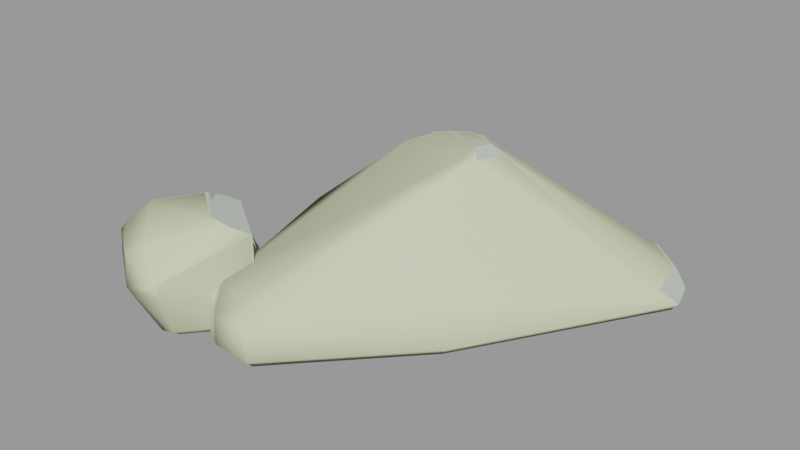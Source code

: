 # Source: cliff_wall_02a.blend  (saved by Blender 2.92.15; exported with 4.5.12 LTS)
import bpy
from mathutils import Matrix  # noqa: F401  (used for matrix-valued properties, if any)

bpy.ops.wm.read_factory_settings(use_empty=True)
scene = bpy.context.scene
scene.name = 'cliff_wall_02a.qc'

# ---- collections
col_cliff_wall_02a = bpy.data.collections.new('cliff_wall_02a'); scene.collection.children.link(col_cliff_wall_02a)

# ---- materials (node trees are filled in below, after node groups)
mat_cliff_wall_02 = bpy.data.materials.new('cliff_wall_02')
mat_cliff_wall_02.use_transparent_shadow = False
mat_cliff_wall_02.diffuse_color = (0.5323, 0.6097, 0.5344, 1.0)
mat_phy = bpy.data.materials.new('  phy')
mat_phy.use_transparent_shadow = False
mat_phy.diffuse_color = (0.6232, 0.6869, 0.4421, 1.0)

# ---- material node trees

# ---- meshes
me_cliff_wall_02a_reference = bpy.data.meshes.new('cliff_wall_02a_reference')
me_cliff_wall_02a_reference.from_pydata([(-56.2, 26.37, 6.907), (-76.38, 138.4, -31.72), (-45.93, 24.62, -34.64), (10.66, 188.4, -32.58), (62.46, 203.4, -48.75), (12.03, 187.7, -47.64), (63.58, 203.4, -38.25), (59.79, 12.76, 48.07), (40.81, 63.08, 79.97), (38.84, 19.64, 87.01), (55.05, 82.63, 58.26), (66.64, 13.78, 3.338), (61.61, 93.38, 39.24), (66.1, 105.2, 3.19), (87.28, 18.67, -19.69), (46.49, -47.56, -7.466), (54.52, -49.12, -19.5), (21.55, -45.6, 67.47), (41.2, -49.65, 27.1), (9.261, -108.0, 3.934), (-7.493, -103.2, 21.61), (12.82, -104.7, -19.41), (9.177, -36.97, 73.8), (-14.12, -96.66, 29.37), (-49.63, -105.9, -4.434), (-111.1, -120.9, -20.16), (-86.03, -155.7, -4.527), (-112.6, -88.16, 2.909), (93.8, 119.1, -21.6), (6.212, -143.4, -55.79), (-43.79, -202.2, -65.68), (-2.015, -139.8, -65.79), (-40.23, -212.0, -55.64), (-4.817, -140.2, -17.15), (1.414, -144.9, -20.63), (-0.6139, -105.5, -18.78), (-150.8, -121.3, 9.344), (-166.1, -113.6, 14.58), (-145.4, -115.1, 37.73), (-167.0, -110.1, 11.59), (-112.0, -119.6, -55.68), (-148.8, -121.0, -55.65), (-116.0, -121.7, 0.8399), (-132.9, -122.1, 15.09), (-88.3, -153.8, 34.35), (-110.3, -134.1, 15.13), (7.835, 95.5, 71.52), (-17.83, 80.86, 81.86), (1.599, 82.52, 82.53), (-32.28, 91.78, 72.77), (22.69, 116.0, 48.56), (29.71, 127.2, 29.74), (-15.96, 136.3, -19.41), (38.18, 145.9, -19.41), (-28.84, 124.0, 20.78), (-51.91, 27.51, 80.62), (-82.51, -14.66, 29.06), (-8.194, -107.7, -4.777), (-8.113, -143.0, -6.118), (-12.26, -104.2, 22.62), (-56.92, -102.5, 27.07), (-58.83, -95.59, 29.63), (194.2, 115.5, -40.59), (182.0, 174.7, -44.85), (146.6, 201.5, -41.61), (70.55, 185.3, -24.82), (4.071, 177.0, -19.41), (141.2, 58.27, -23.86), (102.8, 16.88, -19.41), (76.78, -83.78, -19.41), (71.58, -88.89, -19.41), (130.8, 209.0, -50.67), (-217.1, -203.7, 18.53), (-206.7, -185.0, -15.64), (-222.5, -201.9, -8.235), (-199.2, -183.8, 7.863), (-250.9, -167.5, -37.16), (-248.2, -155.0, -8.013), (-254.3, -142.9, -35.09), (-248.9, -161.2, -3.27), (-183.2, -100.2, -8.475), (-204.8, -102.1, -42.07), (-164.2, -240.9, 8.234), (-152.3, -223.2, 33.62), (-172.2, -234.0, 23.86), (-131.8, -238.6, 1.614), (-157.9, -246.6, -5.663), (-130.2, -236.2, -11.93), (-236.1, -165.1, 9.549), (-161.3, -143.7, 52.39), (-192.1, -183.4, 49.26), (-120.7, -173.8, 50.57), (-212.6, -201.5, 25.87), (-103.3, -167.8, 43.41), (-142.7, -223.7, -56.73), (-190.2, -186.5, -65.81), (-139.0, -209.6, -65.63), (-204.4, -193.9, -56.0), (-81.54, -199.3, -65.66), (-84.09, -208.8, -55.56), (-136.8, -209.2, -65.63), (-109.6, -194.0, -55.63), (-131.4, -221.1, -56.07), (-112.9, -181.6, -65.66), (-105.7, -88.75, -65.74), (-114.7, -88.84, -43.66), (-101.1, -128.8, -65.79), (83.75, -80.33, -56.04), (63.67, -87.06, -65.89), (76.8, -74.49, -65.92), (68.92, -94.55, -55.93), (-0.7179, -97.45, -65.84), (9.741, -105.6, -55.78), (-178.1, -99.39, -55.42), (-151.5, -130.6, -65.74), (-179.9, -108.9, -65.45), (-78.27, 134.9, -66.06), (-70.07, 23.89, -58.76), (-84.84, 138.7, -50.6), (-67.79, 20.02, -65.9), (-188.6, -176.9, -65.89), (-201.0, -183.8, -55.72), (17.93, 178.8, -66.21), (-18.25, 144.7, -47.45), (-14.46, 136.3, -66.0), (-252.2, -141.1, -55.17), (-202.2, -110.8, -65.93), (-241.8, -143.7, -65.18), (-205.6, -101.7, -55.85), (-239.4, -160.1, -66.08), (-248.7, -167.0, -57.01), (-105.1, -193.3, -18.83), (-78.41, -188.2, -5.442), (-100.5, -181.0, -5.68), (-83.25, -208.0, -22.69), (-59.51, -192.5, -6.023), (-58.43, -199.3, -12.06), (-43.34, -214.6, -21.75), (96.56, 19.99, -66.05), (194.3, 154.9, -66.29), (201.8, 131.9, -66.25), (124.7, 198.7, -66.28), (68.02, 192.9, -66.0), (-76.82, 135.9, -66.07), (-89.45, -0.4488, -65.88), (-39.78, 86.31, 70.27), (-40.92, 52.62, 84.39), (-46.3, 52.92, 79.26), (-23.09, 57.3, 88.63), (-93.44, 1.782, -44.97), (-77.58, 144.8, -47.93), (-67.62, -11.64, -0.447), (104.9, 15.68, -55.98), (-70.09, 143.4, -31.96), (-16.98, 143.4, -38.0), (209.3, 129.6, -56.8), (200.0, 162.5, -56.82), (29.17, 55.55, 89.7), (27.66, 35.03, 93.3), (-99.11, -51.62, 31.97), (-57.02, 110.6, 38.04), (-64.42, 121.0, 18.59), (-57.71, 126.4, 17.57), (-50.19, 116.1, 36.96), (-33.6, 113.4, 40.77), (-56.98, 32.98, 76.95), (-38.48, 46.01, 85.26), (-160.0, -138.0, 49.11), (-155.8, -127.8, 45.37), (29.02, 13.88, 88.5), (-193.5, -173.1, 32.91)], [], [(0, 1, 2), (3, 4, 5), (3, 6, 4), (7, 8, 9), (7, 10, 8), (11, 12, 7), (11, 13, 12), (14, 15, 16), (14, 11, 15), (17, 7, 9), (17, 18, 7), (17, 19, 18), (17, 20, 19), (18, 21, 15), (18, 19, 21), (20, 22, 23), (20, 17, 22), (24, 25, 26), (24, 27, 25), (28, 11, 14), (28, 13, 11), (29, 30, 31), (29, 32, 30), (21, 33, 34), (21, 35, 33), (36, 37, 38), (36, 39, 37), (25, 40, 41), (25, 41, 36), (36, 42, 25), (36, 43, 42), (36, 38, 43), (43, 44, 45), (43, 38, 44), (46, 47, 48), (46, 49, 47), (50, 12, 51), (50, 10, 12), (52, 51, 53), (52, 54, 51), (12, 53, 51), (12, 13, 53), (8, 50, 46), (8, 10, 50), (7, 15, 11), (7, 18, 15), (23, 55, 56), (23, 22, 55), (19, 35, 21), (19, 57, 35), (57, 33, 35), (57, 58, 33), (57, 19, 20), (57, 20, 59), (60, 57, 59), (60, 24, 57), (23, 60, 59), (23, 61, 60), (62, 63, 64), (62, 64, 65), (62, 65, 28), (66, 28, 65), (66, 53, 28), (66, 52, 53), (62, 28, 67), (28, 68, 67), (28, 14, 68), (69, 68, 14), (69, 14, 16), (16, 70, 69), (16, 21, 70), (71, 4, 6), (72, 73, 74), (72, 75, 73), (76, 77, 78), (76, 79, 77), (80, 78, 77), (80, 81, 78), (82, 83, 84), (82, 85, 83), (85, 86, 87), (85, 82, 86), (75, 37, 88), (75, 38, 37), (83, 89, 90), (83, 91, 89), (90, 84, 83), (90, 92, 84), (85, 91, 83), (85, 93, 91), (94, 95, 96), (94, 97, 95), (98, 32, 99), (98, 30, 32), (100, 101, 102), (100, 103, 101), (104, 40, 105), (104, 106, 40), (107, 108, 109), (107, 110, 108), (110, 111, 108), (110, 112, 111), (113, 114, 115), (113, 41, 114), (116, 117, 118), (116, 119, 117), (120, 97, 121), (120, 95, 97), (122, 123, 5), (122, 124, 123), (125, 126, 127), (125, 128, 126), (96, 102, 94), (96, 100, 102), (129, 121, 130), (129, 120, 121), (127, 130, 125), (127, 129, 130), (131, 132, 133), (131, 134, 132), (134, 135, 132), (134, 136, 135), (134, 137, 136), (138, 139, 140), (138, 141, 139), (138, 142, 141), (138, 122, 142), (138, 124, 122), (138, 143, 124), (138, 116, 143), (138, 119, 116), (138, 109, 108), (138, 108, 111), (138, 111, 119), (31, 119, 111), (31, 144, 119), (31, 104, 144), (31, 106, 104), (31, 114, 106), (31, 103, 114), (103, 115, 114), (103, 126, 115), (103, 127, 126), (103, 129, 127), (103, 120, 129), (103, 95, 120), (103, 96, 95), (103, 100, 96), (31, 98, 103), (31, 30, 98), (145, 146, 49), (145, 147, 146), (49, 148, 47), (49, 146, 148), (115, 128, 113), (115, 126, 128), (144, 105, 149), (144, 104, 105), (118, 143, 116), (118, 150, 143), (2, 149, 151), (2, 117, 149), (101, 87, 102), (101, 131, 87), (87, 94, 102), (87, 86, 94), (32, 134, 99), (32, 137, 134), (112, 34, 29), (112, 21, 34), (137, 29, 34), (137, 32, 29), (25, 105, 40), (25, 27, 105), (105, 151, 149), (105, 27, 151), (69, 110, 107), (69, 70, 110), (101, 134, 131), (101, 99, 134), (21, 110, 70), (21, 112, 110), (107, 68, 69), (107, 152, 68), (153, 123, 150), (153, 154, 123), (123, 3, 5), (123, 154, 3), (154, 66, 3), (154, 52, 66), (86, 97, 94), (86, 74, 97), (73, 97, 74), (73, 121, 97), (76, 125, 130), (76, 78, 125), (81, 125, 78), (81, 128, 125), (73, 130, 121), (73, 76, 130), (128, 80, 113), (128, 81, 80), (138, 155, 152), (138, 140, 155), (62, 156, 63), (62, 155, 156), (140, 156, 155), (140, 139, 156), (71, 63, 156), (71, 64, 63), (71, 139, 141), (71, 156, 139), (98, 101, 103), (98, 99, 101), (9, 157, 158), (9, 8, 157), (8, 48, 157), (8, 46, 48), (23, 159, 61), (23, 56, 159), (159, 151, 27), (159, 56, 151), (0, 151, 56), (0, 2, 151), (10, 7, 12), (27, 61, 159), (61, 27, 60), (137, 33, 136), (137, 34, 33), (136, 58, 135), (136, 33, 58), (106, 41, 40), (106, 114, 41), (149, 119, 144), (149, 117, 119), (111, 29, 31), (111, 112, 29), (152, 109, 138), (152, 107, 109), (124, 150, 123), (124, 143, 150), (0, 147, 145), (0, 145, 160), (160, 161, 0), (161, 1, 0), (118, 2, 1), (118, 117, 2), (79, 88, 37), (79, 37, 39), (39, 77, 79), (39, 80, 77), (118, 153, 150), (118, 1, 153), (153, 1, 161), (153, 161, 162), (15, 21, 16), (5, 142, 122), (5, 4, 142), (4, 141, 142), (4, 71, 141), (153, 52, 154), (162, 52, 153), (162, 54, 52), (54, 162, 163), (54, 163, 164), (164, 163, 49), (164, 49, 46), (164, 46, 50), (54, 164, 50), (54, 50, 51), (87, 131, 133), (133, 85, 87), (133, 93, 85), (133, 44, 93), (133, 26, 44), (56, 165, 0), (147, 0, 165), (55, 147, 165), (55, 146, 147), (55, 166, 146), (91, 167, 89), (91, 168, 167), (91, 93, 168), (44, 168, 93), (44, 38, 168), (65, 3, 66), (65, 6, 3), (65, 71, 6), (65, 64, 71), (56, 55, 165), (76, 88, 79), (76, 75, 88), (76, 73, 75), (23, 59, 20), (24, 58, 57), (24, 135, 58), (24, 132, 135), (24, 133, 132), (24, 26, 133), (24, 60, 27), (166, 158, 148), (166, 169, 158), (22, 169, 166), (22, 166, 55), (53, 13, 28), (158, 169, 9), (17, 9, 169), (17, 169, 22), (158, 47, 148), (158, 48, 47), (158, 157, 48), (155, 68, 152), (155, 67, 68), (155, 62, 67), (146, 166, 148), (113, 36, 41), (113, 39, 36), (113, 80, 39), (26, 45, 44), (26, 42, 45), (26, 25, 42), (72, 170, 75), (75, 170, 167), (75, 167, 168), (75, 168, 38), (170, 89, 167), (170, 90, 89), (72, 90, 170), (72, 92, 90), (45, 42, 43), (74, 86, 82), (74, 82, 72), (84, 72, 82), (84, 92, 72), (160, 162, 161), (160, 163, 162), (145, 163, 160), (145, 49, 163)])
me_cliff_wall_02a_reference.polygons.foreach_set('use_smooth', [True] * 338)
_k = set([(0, 1), (0, 2), (0, 56), (0, 147), (1, 2), (1, 118), (1, 161), (2, 117), (2, 151), (3, 5), (3, 6), (3, 66), (4, 5), (4, 6), (4, 71), (5, 122), (5, 123), (6, 71), (7, 9), (7, 10), (7, 11), (7, 12), (7, 18), (8, 9), (8, 10), (8, 157), (9, 17), (9, 158), (10, 12), (10, 50), (11, 13), (11, 14), (11, 15), (12, 13), (12, 51), (13, 28), (13, 53), (14, 16), (14, 28), (15, 16), (15, 18), (15, 21), (16, 21), (17, 18), (17, 20), (17, 22), (18, 19), (19, 20), (19, 21), (19, 57), (20, 23), (20, 59), (21, 34), (21, 35), (21, 70), (21, 112), (22, 23), (22, 55), (22, 169), (23, 56), (23, 59), (23, 61), (24, 26), (24, 27), (24, 57), (24, 60), (25, 26), (25, 27), (25, 40), (25, 42), (26, 44), (26, 133), (27, 60), (27, 105), (27, 151), (27, 159), (28, 53), (29, 31), (29, 32), (29, 34), (29, 112), (30, 31), (30, 32), (30, 98), (31, 111), (32, 99), (32, 137), (33, 34), (33, 35), (33, 58), (33, 136), (34, 137), (35, 57), (36, 38), (36, 39), (36, 41), (37, 38), (37, 39), (37, 88), (38, 43), (38, 44), (38, 75), (38, 168), (39, 80), (40, 41), (40, 105), (40, 106), (41, 113), (41, 114), (42, 43), (42, 45), (43, 45), (44, 45), (44, 93), (46, 48), (46, 49), (46, 50), (47, 48), (47, 49), (47, 148), (48, 157), (49, 145), (49, 146), (49, 163), (50, 51), (51, 53), (51, 54), (52, 53), (52, 54), (52, 66), (52, 154), (55, 56), (55, 165), (55, 166), (56, 159), (56, 165), (57, 58), (58, 135), (59, 60), (60, 61), (61, 159), (62, 63), (62, 67), (62, 155), (63, 64), (63, 156), (64, 65), (64, 71), (65, 66), (67, 68), (68, 69), (68, 152), (69, 70), (69, 107), (70, 110), (71, 141), (71, 156), (72, 74), (72, 75), (72, 92), (72, 170), (73, 74), (73, 75), (73, 76), (73, 121), (74, 86), (74, 97), (75, 88), (76, 78), (76, 79), (76, 130), (77, 78), (77, 79), (77, 80), (78, 81), (78, 125), (79, 88), (80, 81), (80, 113), (81, 128), (82, 84), (82, 85), (82, 86), (83, 84), (83, 85), (83, 90), (83, 91), (84, 92), (85, 87), (85, 93), (86, 87), (86, 94), (87, 102), (87, 131), (89, 90), (89, 91), (89, 167), (90, 92), (91, 93), (94, 96), (94, 97), (94, 102), (95, 96), (95, 97), (95, 120), (96, 100), (97, 121), (98, 99), (98, 103), (99, 101), (99, 134), (100, 102), (100, 103), (101, 102), (101, 103), (101, 131), (104, 105), (104, 106), (104, 144), (105, 149), (106, 114), (107, 109), (107, 110), (107, 152), (108, 109), (108, 110), (108, 111), (109, 138), (110, 112), (111, 112), (113, 115), (113, 128), (114, 115), (115, 126), (116, 118), (116, 119), (116, 143), (117, 118), (117, 119), (117, 149), (118, 150), (119, 144), (120, 121), (120, 129), (121, 130), (122, 124), (122, 142), (123, 124), (123, 150), (123, 154), (124, 143), (125, 127), (125, 128), (125, 130), (126, 127), (126, 128), (127, 129), (129, 130), (131, 133), (131, 134), (132, 133), (132, 135), (134, 137), (135, 136), (136, 137), (138, 140), (138, 152), (139, 140), (139, 141), (139, 156), (140, 155), (141, 142), (143, 150), (144, 149), (145, 147), (145, 160), (146, 147), (146, 148), (146, 166), (147, 165), (148, 158), (148, 166), (149, 151), (150, 153), (152, 155), (153, 154), (153, 162), (155, 156), (157, 158), (158, 169), (160, 161), (161, 162), (162, 163), (167, 168), (167, 170)])
me_cliff_wall_02a_reference.attributes.new('sharp_edge', 'BOOLEAN', 'EDGE').data.foreach_set('value', [ (min(e.vertices), max(e.vertices)) in _k for e in me_cliff_wall_02a_reference.edges])
_uv = me_cliff_wall_02a_reference.uv_layers.new(name='UVMap')
_uv.uv.foreach_set('vector', [0.647, 0.3923, 0.5921, 0.3669, 0.645, 0.3549, 0.6648, 0.1922, 0.6383, 0.1984, 0.6612, 0.1803, 0.6648, 0.1922, 0.6395, 0.2081, 0.6383, 0.1984, 0.1768, 0.3186, 0.1536, 0.3571, 0.1553, 0.3138, 0.1768, 0.3186, 0.1639, 0.3801, 0.1536, 0.3571, 0.1983, 0.3281, 0.1715, 0.3945, 0.1768, 0.3186, 0.1983, 0.3281, 0.186, 0.4183, 0.1715, 0.3945, 0.2126, 0.3414, 0.2062, 0.2635, 0.2134, 0.2658, 0.2126, 0.3414, 0.1983, 0.3281, 0.2062, 0.2635, 0.1696, 0.2553, 0.1768, 0.3186, 0.1553, 0.3138, 0.1696, 0.2553, 0.1895, 0.2594, 0.1768, 0.3186, 0.1696, 0.2553, 0.1982, 0.1932, 0.1895, 0.2594, 0.1696, 0.2553, 0.1859, 0.1892, 0.1982, 0.1932, 0.1895, 0.2594, 0.21, 0.1962, 0.2062, 0.2635, 0.1895, 0.2594, 0.1982, 0.1932, 0.21, 0.1962, 0.1859, 0.1892, 0.1626, 0.2547, 0.1799, 0.1903, 0.1859, 0.1892, 0.1696, 0.2553, 0.1626, 0.2547, 0.6097, 0.02596, 0.6427, 0.05552, 0.6238, 0.07804, 0.6097, 0.02596, 0.6413, 0.01692, 0.6427, 0.05552, 0.203, 0.4402, 0.1983, 0.3281, 0.2126, 0.3414, 0.203, 0.4402, 0.186, 0.4183, 0.1983, 0.3281, 0.1941, 0.04952, 0.2263, 0.0519, 0.1951, 0.06007, 0.1941, 0.04952, 0.2271, 0.0405, 0.2263, 0.0519, 0.5742, 0.02124, 0.5834, 0.05756, 0.5799, 0.06208, 0.5742, 0.02124, 0.5811, 0.02211, 0.5834, 0.05756, 0.3541, 0.24, 0.3476, 0.2491, 0.3441, 0.2226, 0.3541, 0.24, 0.3482, 0.2528, 0.3476, 0.2491, 0.3753, 0.2287, 0.3869, 0.2483, 0.3773, 0.2744, 0.3753, 0.2287, 0.3773, 0.2744, 0.3541, 0.24, 0.3541, 0.24, 0.3666, 0.2203, 0.3753, 0.2287, 0.3541, 0.24, 0.3568, 0.2236, 0.3666, 0.2203, 0.3541, 0.24, 0.3441, 0.2226, 0.3568, 0.2236, 0.3568, 0.2236, 0.3636, 0.17, 0.3637, 0.2034, 0.3568, 0.2236, 0.3441, 0.2226, 0.3636, 0.17, 0.1166, 0.347, 0.1143, 0.3161, 0.1203, 0.3307, 0.1166, 0.347, 0.1044, 0.3145, 0.1143, 0.3161, 0.1547, 0.4179, 0.1715, 0.3945, 0.1621, 0.4323, 0.1547, 0.4179, 0.1639, 0.3801, 0.1715, 0.3945, 0.154, 0.4933, 0.1621, 0.4323, 0.1776, 0.4709, 0.154, 0.4933, 0.1395, 0.4637, 0.1621, 0.4323, 0.1715, 0.3945, 0.1776, 0.4709, 0.1621, 0.4323, 0.1715, 0.3945, 0.186, 0.4183, 0.1776, 0.4709, 0.1536, 0.3571, 0.1547, 0.4179, 0.1422, 0.398, 0.1536, 0.3571, 0.1639, 0.3801, 0.1547, 0.4179, 0.1768, 0.3186, 0.2062, 0.2635, 0.1983, 0.3281, 0.1768, 0.3186, 0.1895, 0.2594, 0.2062, 0.2635, 0.1799, 0.1903, 0.1217, 0.2557, 0.1282, 0.186, 0.1799, 0.1903, 0.1626, 0.2547, 0.1217, 0.2557, 0.1987, 0.1929, 0.2054, 0.1713, 0.2096, 0.1822, 0.1987, 0.1929, 0.1973, 0.1731, 0.2054, 0.1713, 0.5894, 0.02385, 0.5834, 0.05756, 0.5811, 0.02211, 0.5894, 0.02385, 0.5887, 0.05626, 0.5834, 0.05756, 0.1973, 0.1731, 0.1987, 0.1929, 0.1862, 0.1895, 0.1973, 0.1731, 0.1862, 0.1895, 0.1846, 0.1857, 0.1694, 0.1522, 0.1973, 0.1731, 0.1846, 0.1857, 0.1694, 0.1522, 0.1852, 0.1385, 0.1973, 0.1731, 0.1799, 0.1903, 0.1694, 0.1522, 0.1846, 0.1857, 0.1799, 0.1903, 0.1661, 0.1556, 0.1694, 0.1522, 0.2637, 0.4693, 0.2359, 0.4522, 0.2249, 0.4155, 0.2637, 0.4693, 0.2249, 0.4155, 0.2369, 0.3432, 0.2637, 0.4693, 0.2369, 0.3432, 0.2675, 0.3714, 0.2438, 0.2803, 0.2675, 0.3714, 0.2369, 0.3432, 0.2438, 0.2803, 0.2573, 0.3156, 0.2675, 0.3714, 0.2438, 0.2803, 0.2641, 0.2645, 0.2573, 0.3156, 0.2637, 0.4693, 0.2675, 0.3714, 0.2941, 0.4228, 0.2675, 0.3714, 0.3158, 0.3902, 0.2941, 0.4228, 0.2675, 0.3714, 0.3157, 0.3752, 0.3158, 0.3902, 0.364, 0.3803, 0.3158, 0.3902, 0.3157, 0.3752, 0.364, 0.3803, 0.3157, 0.3752, 0.3486, 0.3557, 0.3486, 0.3557, 0.3667, 0.3758, 0.364, 0.3803, 0.3486, 0.3557, 0.3831, 0.3299, 0.3667, 0.3758, 0.6068, 0.2177, 0.6383, 0.1984, 0.6395, 0.2081, 0.2883, 0.1794, 0.2858, 0.2193, 0.279, 0.1992, 0.2883, 0.1794, 0.2955, 0.2043, 0.2858, 0.2193, 0.6682, 0.2458, 0.6659, 0.276, 0.6571, 0.2534, 0.6682, 0.2458, 0.6694, 0.2784, 0.6659, 0.276, 0.3206, 0.2802, 0.2774, 0.29, 0.2795, 0.26, 0.3206, 0.2802, 0.3079, 0.311, 0.2774, 0.29, 0.3149, 0.09269, 0.3221, 0.1216, 0.3117, 0.1098, 0.3149, 0.09269, 0.3306, 0.08553, 0.3221, 0.1216, 0.3306, 0.08553, 0.3175, 0.07765, 0.3319, 0.0723, 0.3306, 0.08553, 0.3149, 0.09269, 0.3175, 0.07765, 0.2955, 0.2043, 0.3264, 0.2508, 0.2836, 0.2379, 0.2955, 0.2043, 0.3389, 0.2328, 0.3264, 0.2508, 0.3221, 0.1216, 0.3308, 0.2007, 0.3102, 0.1732, 0.3221, 0.1216, 0.3446, 0.1604, 0.3308, 0.2007, 0.3102, 0.1732, 0.3107, 0.1143, 0.3221, 0.1216, 0.3102, 0.1732, 0.2954, 0.1545, 0.3107, 0.1143, 0.3306, 0.08553, 0.3446, 0.1604, 0.3221, 0.1216, 0.3306, 0.08553, 0.3539, 0.1563, 0.3446, 0.1604, 0.2846, 0.04434, 0.2612, 0.08078, 0.2773, 0.03656, 0.2846, 0.04434, 0.2646, 0.09776, 0.2612, 0.08078, 0.2436, 0.05598, 0.2271, 0.0405, 0.2444, 0.04368, 0.2436, 0.05598, 0.2263, 0.0519, 0.2271, 0.0405, 0.3561, 0.03135, 0.3649, 0.05796, 0.3501, 0.0415, 0.3561, 0.03135, 0.3715, 0.04912, 0.3649, 0.05796, 0.7029, 0.2927, 0.7194, 0.2979, 0.7055, 0.3158, 0.7029, 0.2927, 0.7225, 0.2813, 0.7194, 0.2979, 0.1403, 0.05364, 0.1496, 0.06591, 0.1388, 0.06645, 0.1403, 0.05364, 0.149, 0.05349, 0.1496, 0.06591, 0.149, 0.05349, 0.1794, 0.07271, 0.1496, 0.06591, 0.149, 0.05349, 0.1776, 0.05784, 0.1794, 0.07271, 0.3669, 0.2975, 0.3821, 0.2823, 0.3716, 0.3034, 0.3669, 0.2975, 0.3773, 0.2744, 0.3821, 0.2823, 0.5911, 0.3321, 0.6436, 0.3249, 0.5901, 0.348, 0.5911, 0.3321, 0.6445, 0.3171, 0.6436, 0.3249, 0.2761, 0.2715, 0.2712, 0.2483, 0.2756, 0.2541, 0.2761, 0.2715, 0.2718, 0.267, 0.2712, 0.2483, 0.6566, 0.1627, 0.6814, 0.1522, 0.6612, 0.1803, 0.6566, 0.1627, 0.6777, 0.1341, 0.6814, 0.1522, 0.2766, 0.3102, 0.3031, 0.3368, 0.2782, 0.3246, 0.2766, 0.3102, 0.3062, 0.3243, 0.3031, 0.3368, 0.3325, 0.01116, 0.3343, 0.02711, 0.3287, 0.02583, 0.3325, 0.01116, 0.3336, 0.01135, 0.3343, 0.02711, 0.6666, 0.2137, 0.6884, 0.2122, 0.6658, 0.2275, 0.6666, 0.2137, 0.6903, 0.1961, 0.6884, 0.2122, 0.6542, 0.2213, 0.6658, 0.2275, 0.6541, 0.2352, 0.6542, 0.2213, 0.6616, 0.2165, 0.6658, 0.2275, 0.63, 0.1227, 0.6177, 0.1075, 0.6287, 0.1047, 0.63, 0.1227, 0.6182, 0.1331, 0.6177, 0.1075, 0.6182, 0.1331, 0.6088, 0.1086, 0.6177, 0.1075, 0.6182, 0.1331, 0.6072, 0.1165, 0.6088, 0.1086, 0.6182, 0.1331, 0.5986, 0.1312, 0.6072, 0.1165, 0.02311, 0.3559, 0.02462, 0.4852, 0.01692, 0.4745, 0.02311, 0.3559, 0.05631, 0.4796, 0.02462, 0.4852, 0.02311, 0.3559, 0.07241, 0.4493, 0.05631, 0.4796, 0.02311, 0.3559, 0.08454, 0.4171, 0.07241, 0.4493, 0.02311, 0.3559, 0.08457, 0.3756, 0.08454, 0.4171, 0.02311, 0.3559, 0.1037, 0.346, 0.08457, 0.3756, 0.02311, 0.3559, 0.1039, 0.3448, 0.1037, 0.346, 0.02311, 0.3559, 0.07375, 0.2787, 0.1039, 0.3448, 0.02311, 0.3559, 0.007068, 0.2883, 0.008166, 0.2743, 0.02311, 0.3559, 0.008166, 0.2743, 0.02557, 0.2377, 0.02311, 0.3559, 0.02557, 0.2377, 0.07375, 0.2787, 0.01603, 0.2109, 0.07375, 0.2787, 0.02557, 0.2377, 0.01603, 0.2109, 0.07563, 0.2559, 0.07375, 0.2787, 0.01603, 0.2109, 0.05993, 0.1937, 0.07563, 0.2559, 0.01603, 0.2109, 0.04913, 0.1711, 0.05993, 0.1937, 0.01603, 0.2109, 0.06424, 0.1464, 0.04913, 0.1711, 0.01603, 0.2109, 0.04042, 0.133, 0.06424, 0.1464, 0.04042, 0.133, 0.07808, 0.1464, 0.06424, 0.1464, 0.04042, 0.133, 0.0845, 0.1347, 0.07808, 0.1464, 0.04042, 0.133, 0.08897, 0.09579, 0.0845, 0.1347, 0.04042, 0.133, 0.08441, 0.08679, 0.08897, 0.09579, 0.04042, 0.133, 0.06481, 0.1003, 0.08441, 0.08679, 0.04042, 0.133, 0.06306, 0.09361, 0.06481, 0.1003, 0.04042, 0.133, 0.04186, 0.1034, 0.06306, 0.09361, 0.04042, 0.133, 0.0413, 0.1047, 0.04186, 0.1034, 0.01603, 0.2109, 0.0266, 0.1368, 0.04042, 0.133, 0.01603, 0.2109, 0.01429, 0.1527, 0.0266, 0.1368, 0.103, 0.3051, 0.1165, 0.2806, 0.1044, 0.3145, 0.103, 0.3051, 0.1135, 0.2762, 0.1165, 0.2806, 0.1044, 0.3145, 0.1212, 0.2962, 0.1143, 0.3161, 0.1044, 0.3145, 0.1165, 0.2806, 0.1212, 0.2962, 0.3716, 0.3034, 0.3609, 0.3165, 0.3669, 0.2975, 0.3716, 0.3034, 0.3667, 0.3207, 0.3609, 0.3165, 0.6587, 0.3069, 0.7055, 0.3158, 0.6605, 0.3266, 0.6587, 0.3069, 0.7029, 0.2927, 0.7055, 0.3158, 0.1319, 0.5513, 0.1393, 0.5612, 0.1386, 0.5623, 0.1319, 0.5513, 0.135, 0.5447, 0.1393, 0.5612, 0.645, 0.3549, 0.6605, 0.3266, 0.6656, 0.3758, 0.645, 0.3549, 0.6436, 0.3249, 0.6605, 0.3266, 0.3649, 0.05796, 0.3349, 0.07508, 0.3501, 0.0415, 0.3649, 0.05796, 0.3578, 0.09116, 0.3349, 0.07508, 0.3319, 0.0723, 0.3287, 0.02583, 0.3343, 0.02711, 0.3319, 0.0723, 0.3175, 0.07765, 0.3287, 0.02583, 0.2271, 0.0405, 0.2452, 0.01548, 0.2444, 0.04368, 0.2271, 0.0405, 0.2278, 0.0129, 0.2452, 0.01548, 0.1776, 0.05784, 0.1936, 0.0201, 0.1941, 0.04952, 0.1776, 0.05784, 0.1758, 0.02325, 0.1936, 0.0201, 0.2278, 0.0129, 0.1941, 0.04952, 0.1936, 0.0201, 0.2278, 0.0129, 0.2271, 0.0405, 0.1941, 0.04952, 0.7235, 0.3329, 0.7055, 0.3158, 0.7194, 0.2979, 0.7235, 0.3329, 0.7094, 0.3618, 0.7055, 0.3158, 0.7055, 0.3158, 0.6656, 0.3758, 0.6605, 0.3266, 0.7055, 0.3158, 0.7094, 0.3618, 0.6656, 0.3758, 0.1438, 0.01776, 0.149, 0.05349, 0.1403, 0.05364, 0.1438, 0.01776, 0.1475, 0.01859, 0.149, 0.05349, 0.2572, 0.04713, 0.2452, 0.01548, 0.2571, 0.01403, 0.2572, 0.04713, 0.2444, 0.04368, 0.2452, 0.01548, 0.1758, 0.02325, 0.149, 0.05349, 0.1475, 0.01859, 0.1758, 0.02325, 0.1776, 0.05784, 0.149, 0.05349, 0.1403, 0.05364, 0.09089, 0.01413, 0.1438, 0.01776, 0.1403, 0.05364, 0.08978, 0.05288, 0.09089, 0.01413, 0.1345, 0.5286, 0.1593, 0.5191, 0.135, 0.5447, 0.1345, 0.5286, 0.1578, 0.5105, 0.1593, 0.5191, 0.6814, 0.1522, 0.6648, 0.1922, 0.6612, 0.1803, 0.6814, 0.1522, 0.6842, 0.1594, 0.6648, 0.1922, 0.6842, 0.1594, 0.6736, 0.1953, 0.6648, 0.1922, 0.6842, 0.1594, 0.6916, 0.1711, 0.6736, 0.1953, 0.3058, 0.0815, 0.2646, 0.09776, 0.2846, 0.04434, 0.3058, 0.0815, 0.2799, 0.1377, 0.2646, 0.09776, 0.2858, 0.2193, 0.2712, 0.2483, 0.279, 0.1992, 0.2858, 0.2193, 0.2756, 0.2541, 0.2712, 0.2483, 0.6682, 0.2458, 0.6541, 0.2352, 0.6658, 0.2275, 0.6682, 0.2458, 0.6571, 0.2534, 0.6541, 0.2352, 0.3079, 0.311, 0.2766, 0.3102, 0.2774, 0.29, 0.3079, 0.311, 0.3062, 0.3243, 0.2766, 0.3102, 0.6928, 0.2495, 0.6658, 0.2275, 0.6884, 0.2122, 0.6928, 0.2495, 0.6682, 0.2458, 0.6658, 0.2275, 0.3609, 0.3165, 0.3502, 0.2764, 0.3669, 0.2975, 0.3609, 0.3165, 0.356, 0.309, 0.3502, 0.2764, 0.08959, 0.06763, 0.005791, 0.03379, 0.08978, 0.05288, 0.08959, 0.06763, 0.006914, 0.04704, 0.005791, 0.03379, 0.2637, 0.4693, 0.2398, 0.4747, 0.2359, 0.4522, 0.2637, 0.4693, 0.2549, 0.4875, 0.2398, 0.4747, 0.557, 0.183, 0.5665, 0.2077, 0.5522, 0.1904, 0.557, 0.183, 0.5672, 0.1948, 0.5665, 0.2077, 0.6068, 0.2177, 0.5766, 0.2204, 0.5665, 0.2077, 0.6068, 0.2177, 0.5981, 0.2259, 0.5766, 0.2204, 0.6068, 0.2177, 0.5672, 0.1948, 0.6072, 0.1989, 0.6068, 0.2177, 0.5665, 0.2077, 0.5672, 0.1948, 0.2436, 0.05598, 0.2572, 0.04713, 0.2607, 0.06123, 0.2436, 0.05598, 0.2444, 0.04368, 0.2572, 0.04713, 0.1553, 0.3138, 0.139, 0.3309, 0.1455, 0.3161, 0.1553, 0.3138, 0.1403, 0.3474, 0.139, 0.3309, 0.1403, 0.3474, 0.1203, 0.3307, 0.139, 0.3309, 0.1403, 0.3474, 0.1166, 0.347, 0.1203, 0.3307, 0.1799, 0.1903, 0.1374, 0.1509, 0.1661, 0.1556, 0.1799, 0.1903, 0.1282, 0.186, 0.1374, 0.1509, 0.6934, 0.3989, 0.6656, 0.3758, 0.7094, 0.3618, 0.6934, 0.3989, 0.6731, 0.4055, 0.6656, 0.3758, 0.647, 0.3923, 0.6656, 0.3758, 0.6731, 0.4055, 0.647, 0.3923, 0.645, 0.3549, 0.6656, 0.3758, 0.1639, 0.3801, 0.1768, 0.3186, 0.1715, 0.3945, 0.1483, 0.109, 0.1661, 0.1556, 0.1374, 0.1509, 0.1661, 0.1556, 0.1483, 0.109, 0.1694, 0.1522, 0.5986, 0.1312, 0.5834, 0.05756, 0.6072, 0.1165, 0.5986, 0.1312, 0.5799, 0.06208, 0.5834, 0.05756, 0.6072, 0.1165, 0.5887, 0.05626, 0.6088, 0.1086, 0.6072, 0.1165, 0.5834, 0.05756, 0.5887, 0.05626, 0.3942, 0.2477, 0.3773, 0.2744, 0.3869, 0.2483, 0.3942, 0.2477, 0.3821, 0.2823, 0.3773, 0.2744, 0.6605, 0.3266, 0.6445, 0.3171, 0.6587, 0.3069, 0.6605, 0.3266, 0.6436, 0.3249, 0.6445, 0.3171, 0.1794, 0.07271, 0.1941, 0.04952, 0.1951, 0.06007, 0.1794, 0.07271, 0.1776, 0.05784, 0.1941, 0.04952, 0.08978, 0.05288, 0.1388, 0.06645, 0.08959, 0.06763, 0.08978, 0.05288, 0.1403, 0.05364, 0.1388, 0.06645, 0.1652, 0.5344, 0.135, 0.5447, 0.1593, 0.5191, 0.1652, 0.5344, 0.1393, 0.5612, 0.135, 0.5447, 0.647, 0.3923, 0.6389, 0.4667, 0.6215, 0.4659, 0.647, 0.3923, 0.6215, 0.4659, 0.6087, 0.4317, 0.6087, 0.4317, 0.6027, 0.4132, 0.647, 0.3923, 0.6027, 0.4132, 0.5921, 0.3669, 0.647, 0.3923, 0.5901, 0.348, 0.645, 0.3549, 0.5921, 0.3669, 0.5901, 0.348, 0.6436, 0.3249, 0.645, 0.3549, 0.2781, 0.2528, 0.2836, 0.2379, 0.3264, 0.2508, 0.2781, 0.2528, 0.3264, 0.2508, 0.3266, 0.2554, 0.3266, 0.2554, 0.2795, 0.26, 0.2781, 0.2528, 0.3266, 0.2554, 0.3206, 0.2802, 0.2795, 0.26, 0.1319, 0.5513, 0.1345, 0.5286, 0.135, 0.5447, 0.1319, 0.5513, 0.1308, 0.5306, 0.1345, 0.5286, 0.1345, 0.5286, 0.1308, 0.5306, 0.1242, 0.4804, 0.1345, 0.5286, 0.1242, 0.4804, 0.1283, 0.4796, 0.2062, 0.2635, 0.21, 0.1962, 0.2134, 0.2658, 0.6612, 0.1803, 0.6333, 0.1813, 0.6566, 0.1627, 0.6612, 0.1803, 0.6383, 0.1984, 0.6333, 0.1813, 0.6383, 0.1984, 0.6072, 0.1989, 0.6333, 0.1813, 0.6383, 0.1984, 0.6068, 0.2177, 0.6072, 0.1989, 0.1345, 0.5286, 0.154, 0.4933, 0.1578, 0.5105, 0.1283, 0.4796, 0.154, 0.4933, 0.1345, 0.5286, 0.1283, 0.4796, 0.1395, 0.4637, 0.154, 0.4933, 0.1395, 0.4637, 0.1283, 0.4796, 0.1266, 0.4579, 0.1395, 0.4637, 0.1266, 0.4579, 0.1325, 0.4467, 0.1325, 0.4467, 0.1266, 0.4579, 0.1247, 0.4133, 0.1325, 0.4467, 0.1247, 0.4133, 0.1422, 0.398, 0.1325, 0.4467, 0.1422, 0.398, 0.1547, 0.4179, 0.1395, 0.4637, 0.1325, 0.4467, 0.1547, 0.4179, 0.1395, 0.4637, 0.1547, 0.4179, 0.1621, 0.4323, 0.3349, 0.07508, 0.3578, 0.09116, 0.3605, 0.1085, 0.3605, 0.1085, 0.3306, 0.08553, 0.3349, 0.07508, 0.3605, 0.1085, 0.3539, 0.1563, 0.3306, 0.08553, 0.3605, 0.1085, 0.3648, 0.1564, 0.3539, 0.1563, 0.3605, 0.1085, 0.373, 0.1221, 0.3648, 0.1564, 0.6731, 0.4055, 0.6498, 0.4613, 0.647, 0.3923, 0.6389, 0.4667, 0.647, 0.3923, 0.6498, 0.4613, 0.1217, 0.2557, 0.1135, 0.2762, 0.1178, 0.2533, 0.1217, 0.2557, 0.1165, 0.2806, 0.1135, 0.2762, 0.1217, 0.2557, 0.1197, 0.2779, 0.1165, 0.2806, 0.3446, 0.1604, 0.3325, 0.2061, 0.3308, 0.2007, 0.3446, 0.1604, 0.3366, 0.2138, 0.3325, 0.2061, 0.3446, 0.1604, 0.354, 0.1611, 0.3366, 0.2138, 0.3636, 0.17, 0.3366, 0.2138, 0.354, 0.1611, 0.3636, 0.17, 0.3441, 0.2226, 0.3366, 0.2138, 0.2369, 0.3432, 0.2352, 0.2854, 0.2438, 0.2803, 0.2369, 0.3432, 0.2263, 0.3356, 0.2352, 0.2854, 0.2369, 0.3432, 0.2195, 0.4001, 0.2263, 0.3356, 0.2369, 0.3432, 0.2249, 0.4155, 0.2195, 0.4001, 0.1282, 0.186, 0.1217, 0.2557, 0.1178, 0.2533, 0.6682, 0.2458, 0.6815, 0.2839, 0.6735, 0.2768, 0.6682, 0.2458, 0.6994, 0.2687, 0.6815, 0.2839, 0.6682, 0.2458, 0.6928, 0.2495, 0.6994, 0.2687, 0.1799, 0.1903, 0.1846, 0.1857, 0.1859, 0.1892, 0.6097, 0.02596, 0.5887, 0.05626, 0.5894, 0.02385, 0.6097, 0.02596, 0.6088, 0.1086, 0.5887, 0.05626, 0.6097, 0.02596, 0.6177, 0.1075, 0.6088, 0.1086, 0.6097, 0.02596, 0.6287, 0.1047, 0.6177, 0.1075, 0.6097, 0.02596, 0.6238, 0.07804, 0.6287, 0.1047, 0.1852, 0.1385, 0.1694, 0.1522, 0.1609, 0.08567, 0.1197, 0.2779, 0.1455, 0.3161, 0.1212, 0.2962, 0.1197, 0.2779, 0.1531, 0.3032, 0.1455, 0.3161, 0.1626, 0.2547, 0.1531, 0.3032, 0.1197, 0.2779, 0.1626, 0.2547, 0.1197, 0.2779, 0.1217, 0.2557, 0.1776, 0.4709, 0.186, 0.4183, 0.203, 0.4402, 0.1455, 0.3161, 0.1531, 0.3032, 0.1553, 0.3138, 0.1696, 0.2553, 0.1553, 0.3138, 0.1531, 0.3032, 0.1696, 0.2553, 0.1531, 0.3032, 0.1626, 0.2547, 0.1455, 0.3161, 0.1143, 0.3161, 0.1212, 0.2962, 0.1455, 0.3161, 0.1203, 0.3307, 0.1143, 0.3161, 0.1455, 0.3161, 0.139, 0.3309, 0.1203, 0.3307, 0.005791, 0.03379, 0.09089, 0.01413, 0.08978, 0.05288, 0.005791, 0.03379, 0.06145, 0.01129, 0.09089, 0.01413, 0.005791, 0.03379, 0.01805, 0.01888, 0.06145, 0.01129, 0.1165, 0.2806, 0.1197, 0.2779, 0.1212, 0.2962, 0.3669, 0.2975, 0.3541, 0.24, 0.3773, 0.2744, 0.3669, 0.2975, 0.3482, 0.2528, 0.3541, 0.24, 0.3669, 0.2975, 0.3502, 0.2764, 0.3482, 0.2528, 0.3795, 0.1878, 0.3637, 0.2034, 0.3636, 0.17, 0.3795, 0.1878, 0.3666, 0.2203, 0.3637, 0.2034, 0.3795, 0.1878, 0.3753, 0.2287, 0.3666, 0.2203, 0.2883, 0.1794, 0.3077, 0.1916, 0.2955, 0.2043, 0.2955, 0.2043, 0.3077, 0.1916, 0.3317, 0.2072, 0.2955, 0.2043, 0.3317, 0.2072, 0.3354, 0.2162, 0.2955, 0.2043, 0.3354, 0.2162, 0.3389, 0.2328, 0.3077, 0.1916, 0.3308, 0.2007, 0.3317, 0.2072, 0.3077, 0.1916, 0.3102, 0.1732, 0.3308, 0.2007, 0.2883, 0.1794, 0.3102, 0.1732, 0.3077, 0.1916, 0.2883, 0.1794, 0.2924, 0.1759, 0.3102, 0.1732, 0.3637, 0.2034, 0.3666, 0.2203, 0.3568, 0.2236, 0.2799, 0.1377, 0.3058, 0.0815, 0.3082, 0.09664, 0.2799, 0.1377, 0.3082, 0.09664, 0.2915, 0.1508, 0.3107, 0.1143, 0.2915, 0.1508, 0.3082, 0.09664, 0.3107, 0.1143, 0.2954, 0.1545, 0.2915, 0.1508, 0.1224, 0.4579, 0.1283, 0.4796, 0.1242, 0.4804, 0.1224, 0.4579, 0.1266, 0.4579, 0.1283, 0.4796, 0.1202, 0.416, 0.1266, 0.4579, 0.1224, 0.4579, 0.1202, 0.416, 0.1247, 0.4133, 0.1266, 0.4579])
me_cliff_wall_02a_reference.materials.append(mat_cliff_wall_02)
me_cliff_wall_02a_reference.use_remesh_fix_poles = True
me_cliff_wall_02a_reference.use_remesh_preserve_attributes = False
me_cliff_wall_02a_reference.use_mirror_vertex_groups = False
me_cliff_wall_02a_reference.update()
me_cliff_wall_02a_reference.normals_split_custom_set([tuple(v) for v in zip(*[iter([-0.9432, -0.2466, -0.2228, -0.9432, -0.2466, -0.2228, -0.9432, -0.2466, -0.2228, -0.2853, 0.958, -0.02816, -0.2853, 0.958, -0.02821, -0.2853, 0.958, -0.02818, -0.2853, 0.958, -0.02816, -0.2853, 0.958, -0.0282, -0.2853, 0.958, -0.02821, 0.8644, 0.007199, 0.5028, 0.8643, 0.007177, 0.5029, 0.8643, 0.007187, 0.5028, 0.8644, 0.007199, 0.5028, 0.8643, 0.007179, 0.5029, 0.8643, 0.007177, 0.5029, 0.9903, -0.0001235, 0.1391, 0.9903, -8.707e-05, 0.139, 0.9903, -0.0001077, 0.139, 0.9903, -0.0001235, 0.1391, 0.9903, -0.0001065, 0.139, 0.9903, -8.707e-05, 0.139, 0.7409, -0.3507, 0.5728, 0.7409, -0.3506, 0.5728, 0.7409, -0.3506, 0.5728, 0.7409, -0.3507, 0.5728, 0.7409, -0.3506, 0.5728, 0.7409, -0.3506, 0.5728, 0.8041, -0.3729, 0.463, 0.8041, -0.3729, 0.463, 0.8041, -0.3729, 0.463, 0.8041, -0.3729, 0.463, 0.8041, -0.3729, 0.463, 0.8041, -0.3729, 0.463, 0.622, -0.6154, 0.4841, 0.622, -0.6154, 0.4842, 0.622, -0.6154, 0.4842, 0.622, -0.6154, 0.4841, 0.622, -0.6154, 0.4842, 0.622, -0.6154, 0.4842, 0.8555, -0.5111, 0.08321, 0.8554, -0.5112, 0.08324, 0.8554, -0.5112, 0.08325, 0.8555, -0.5111, 0.08321, 0.8554, -0.5112, 0.08325, 0.8554, -0.5112, 0.08324, 0.07258, -0.6285, 0.7744, 0.07256, -0.6285, 0.7744, 0.07258, -0.6285, 0.7744, 0.07258, -0.6285, 0.7744, 0.07261, -0.6285, 0.7744, 0.07256, -0.6285, 0.7744, -0.2012, -0.1852, 0.9619, -0.2012, -0.1852, 0.9619, -0.2012, -0.1852, 0.9619, -0.2012, -0.1852, 0.9619, -0.2012, -0.1852, 0.9619, -0.2012, -0.1852, 0.9619, 0.706, -0.0144, 0.7081, 0.7059, -0.01439, 0.7081, 0.706, -0.0144, 0.7081, 0.706, -0.0144, 0.7081, 0.706, -0.0144, 0.7081, 0.7059, -0.01439, 0.7081, 0.6278, -0.4241, -0.6527, 0.6277, -0.4241, -0.6528, 0.6278, -0.4241, -0.6527, 0.6278, -0.4241, -0.6527, 0.6277, -0.4241, -0.6528, 0.6277, -0.4241, -0.6528, 0.1975, -0.03586, 0.9796, 0.1976, -0.03588, 0.9796, 0.1976, -0.03585, 0.9796, 0.1975, -0.03586, 0.9796, 0.1975, -0.03586, 0.9796, 0.1976, -0.03588, 0.9796, 0.4027, 0.9007, -0.1627, 0.4027, 0.9008, -0.1627, 0.4027, 0.9007, -0.1627, 0.4027, 0.9007, -0.1627, 0.4027, 0.9007, -0.1627, 0.4027, 0.9008, -0.1627, 0.01882, 0.9997, -0.01296, -0.01794, 0.9997, 0.01543, -0.01791, 0.9997, 0.01539, 0.01882, 0.9997, -0.01296, -0.01791, 0.9997, 0.01539, 0.01882, 0.9997, -0.01295, 0.01882, 0.9997, -0.01295, 0.05556, 0.9976, -0.04131, 0.01882, 0.9997, -0.01296, 0.01882, 0.9997, -0.01295, 0.05556, 0.9976, -0.04133, 0.05556, 0.9976, -0.04131, 0.01882, 0.9997, -0.01295, 0.05557, 0.9976, -0.04131, 0.05556, 0.9976, -0.04133, 0.5364, 0.8341, 0.1289, 0.5364, 0.8341, 0.1289, 0.5364, 0.8341, 0.1289, 0.5364, 0.8341, 0.1289, 0.5364, 0.8341, 0.1289, 0.5364, 0.8341, 0.1289, -0.04956, 0.6327, 0.7728, -0.04958, 0.6327, 0.7728, -0.04957, 0.6327, 0.7728, -0.04956, 0.6327, 0.7728, -0.04958, 0.6327, 0.7728, -0.04958, 0.6327, 0.7728, 0.5119, 0.6505, 0.5611, 0.5119, 0.6505, 0.5611, 0.5119, 0.6505, 0.5611, 0.5119, 0.6505, 0.5611, 0.5119, 0.6505, 0.5611, 0.5119, 0.6505, 0.5611, -0.1302, 0.946, 0.2968, -0.1303, 0.946, 0.2968, -0.1303, 0.946, 0.2968, -0.1302, 0.946, 0.2968, -0.1302, 0.946, 0.2968, -0.1303, 0.946, 0.2968, 0.6554, 0.6739, 0.3412, 0.6554, 0.6738, 0.3411, 0.6554, 0.6739, 0.3412, 0.6554, 0.6739, 0.3412, 0.6554, 0.6738, 0.3412, 0.6554, 0.6738, 0.3411, 0.3377, 0.5461, 0.7666, 0.3615, 0.5646, 0.742, 0.3377, 0.5461, 0.7666, 0.3377, 0.5461, 0.7666, 0.3624, 0.5646, 0.7416, 0.3615, 0.5646, 0.742, 0.9361, -0.3265, 0.1305, 0.9362, -0.3265, 0.1305, 0.9362, -0.3265, 0.1305, 0.9361, -0.3265, 0.1305, 0.9362, -0.3265, 0.1305, 0.9362, -0.3265, 0.1305, -0.4774, -0.4555, 0.7514, -0.4774, -0.4555, 0.7514, -0.4774, -0.4555, 0.7514, -0.4774, -0.4555, 0.7514, -0.4774, -0.4555, 0.7514, -0.4774, -0.4555, 0.7514, 0.0491, -0.9903, -0.13, 0.04886, -0.9903, -0.1299, 0.04892, -0.9903, -0.13, 0.0491, -0.9903, -0.13, 0.04898, -0.9903, -0.13, 0.04886, -0.9903, -0.1299, 0.9197, -0.05262, 0.3892, 0.9197, -0.05261, 0.3892, 0.9197, -0.05261, 0.3892, 0.9197, -0.05262, 0.3892, 0.9197, -0.0526, 0.3892, 0.9197, -0.05261, 0.3892, -0.03022, -0.9899, 0.1387, -0.02621, -0.9854, 0.1683, -0.02622, -0.9854, 0.1683, -0.03022, -0.9899, 0.1387, -0.02622, -0.9854, 0.1683, -0.03028, -0.9899, 0.1388, -0.03414, -0.9934, 0.1093, -0.03022, -0.9899, 0.1387, -0.03028, -0.9899, 0.1388, -0.03414, -0.9934, 0.1093, -0.03424, -0.9934, 0.1091, -0.03022, -0.9899, 0.1387, 0.02778, -0.5351, 0.8443, 0.02779, -0.5351, 0.8443, 0.02778, -0.5351, 0.8443, 0.02778, -0.5351, 0.8443, 0.02779, -0.5351, 0.8443, 0.02779, -0.5351, 0.8443, 0.1876, 0.1132, 0.9757, 0.1876, 0.1132, 0.9757, 0.1876, 0.1133, 0.9757, 0.1876, 0.1132, 0.9757, 0.1876, 0.1133, 0.9757, 0.121, 0.0847, 0.989, 0.1876, 0.1132, 0.9757, 0.121, 0.0847, 0.989, 0.09999, 0.06532, 0.9928, 0.05371, 0.05574, 0.997, 0.09999, 0.06532, 0.9928, 0.121, 0.0847, 0.989, 0.05371, 0.05574, 0.997, 0.05369, 0.05572, 0.997, 0.09999, 0.06532, 0.9928, 0.05371, 0.05574, 0.997, 0.0537, 0.05573, 0.997, 0.05369, 0.05572, 0.997, 0.1876, 0.1132, 0.9757, 0.09999, 0.06532, 0.9928, 0.1231, 0.07009, 0.9899, 0.09999, 0.06532, 0.9928, 0.02565, 0.01497, 0.9996, 0.1231, 0.07009, 0.9899, 0.09999, 0.06532, 0.9928, 0.02566, 0.01497, 0.9996, 0.02565, 0.01497, 0.9996, -0.003874, 0.002815, 1.0, 0.02565, 0.01497, 0.9996, 0.02566, 0.01497, 0.9996, -0.003874, 0.002815, 1.0, 0.02566, 0.01497, 0.9996, -0.00382, 0.002752, 1.0, -0.00382, 0.002752, 1.0, -0.001102, 0.001881, 1.0, -0.003874, 0.002815, 1.0, -0.00382, 0.002752, 1.0, -0.0006283, 0.002084, 1.0, -0.001102, 0.001881, 1.0, -0.08173, 0.9966, 0.009086, -0.08173, 0.9966, 0.009086, -0.08173, 0.9966, 0.009086, -0.6789, 0.7108, 0.1837, -0.679, 0.7108, 0.1837, -0.679, 0.7108, 0.1837, -0.6789, 0.7108, 0.1837, -0.679, 0.7108, 0.1837, -0.679, 0.7108, 0.1837, -0.9892, -0.07605, 0.1251, -0.9892, -0.07608, 0.1251, -0.9892, -0.07609, 0.1251, -0.9892, -0.07605, 0.1251, -0.9892, -0.07606, 0.1251, -0.9892, -0.07608, 0.1251, -0.5767, 0.7203, 0.3853, -0.5767, 0.7204, 0.3853, -0.5767, 0.7204, 0.3853, -0.5767, 0.7203, 0.3853, -0.5767, 0.7203, 0.3853, -0.5767, 0.7204, 0.3853, 0.1823, -0.8443, 0.5039, 0.1824, -0.8443, 0.5039, 0.1823, -0.8443, 0.5039, 0.1823, -0.8443, 0.5039, 0.1823, -0.8443, 0.5039, 0.1824, -0.8443, 0.5039, 0.2415, -0.9527, 0.1845, 0.2415, -0.9527, 0.1845, 0.2415, -0.9527, 0.1845, 0.2415, -0.9527, 0.1845, 0.2415, -0.9527, 0.1845, 0.2415, -0.9527, 0.1845, -0.3287, 0.06498, 0.9422, -0.3287, 0.06494, 0.9422, -0.3287, 0.06499, 0.9422, -0.3287, 0.06498, 0.9422, -0.3287, 0.06496, 0.9422, -0.3287, 0.06494, 0.9422, 0.0128, -0.2283, 0.9735, 0.01337, -0.2283, 0.9735, 0.01294, -0.2283, 0.9735, 0.0128, -0.2283, 0.9735, 0.01298, -0.2283, 0.9735, 0.01337, -0.2283, 0.9735, -0.2899, -0.5182, 0.8046, -0.2899, -0.5182, 0.8046, -0.2899, -0.5182, 0.8046, -0.2899, -0.5182, 0.8046, -0.2899, -0.5182, 0.8047, -0.2899, -0.5182, 0.8046, 0.5172, -0.5705, 0.6379, 0.5172, -0.5705, 0.6379, 0.5172, -0.5705, 0.6379, 0.5172, -0.5705, 0.6379, 0.5172, -0.5706, 0.6379, 0.5172, -0.5705, 0.6379, -0.2445, -0.5137, -0.8224, -0.2445, -0.5137, -0.8224, -0.2445, -0.5137, -0.8224, -0.2445, -0.5137, -0.8224, -0.2445, -0.5137, -0.8224, -0.2445, -0.5137, -0.8224, -0.05587, -0.7228, -0.6888, -0.05576, -0.7226, -0.689, -0.05586, -0.7228, -0.6888, -0.05587, -0.7228, -0.6888, -0.05579, -0.7226, -0.689, -0.05576, -0.7226, -0.689, 0.5109, -0.4205, -0.7498, 0.5109, -0.4205, -0.7498, 0.5109, -0.4205, -0.7498, 0.5109, -0.4205, -0.7498, 0.5109, -0.4205, -0.7498, 0.5109, -0.4205, -0.7498, -0.8499, 0.00364, -0.5269, -0.8499, 0.003649, -0.5269, -0.8499, 0.003643, -0.5269, -0.8499, 0.00364, -0.5269, -0.8499, 0.003646, -0.5269, -0.8499, 0.003649, -0.5269, 0.5099, -0.5352, -0.6735, 0.5099, -0.5358, -0.673, 0.5099, -0.5354, -0.6733, 0.5099, -0.5352, -0.6735, 0.5099, -0.5356, -0.6731, 0.5099, -0.5358, -0.673, 0.1259, -0.7307, -0.671, 0.1259, -0.7307, -0.671, 0.1259, -0.7307, -0.671, 0.1259, -0.7307, -0.671, 0.1259, -0.7307, -0.671, 0.1259, -0.7307, -0.671, 0.4422, 0.5994, -0.6673, 0.4421, 0.5994, -0.6673, 0.4422, 0.5994, -0.6672, 0.4422, 0.5994, -0.6673, 0.4421, 0.5994, -0.6673, 0.4421, 0.5994, -0.6673, -0.9374, -0.09131, -0.3361, -0.9374, -0.09132, -0.3361, -0.9374, -0.09132, -0.3362, -0.9374, -0.09131, -0.3361, -0.9374, -0.09132, -0.3361, -0.9374, -0.09132, -0.3361, -0.6488, 0.1731, -0.741, -0.6488, 0.1731, -0.741, -0.6488, 0.173, -0.741, -0.6488, 0.1731, -0.741, -0.6488, 0.1731, -0.741, -0.6488, 0.1731, -0.741, -0.7266, 0.5304, -0.4367, -0.7266, 0.5304, -0.4367, -0.7266, 0.5304, -0.4367, -0.7266, 0.5304, -0.4367, -0.7266, 0.5304, -0.4367, -0.7266, 0.5304, -0.4367, -0.4855, 0.5665, -0.6659, -0.4854, 0.5664, -0.666, -0.4854, 0.5665, -0.6659, -0.4855, 0.5665, -0.6659, -0.4854, 0.5664, -0.666, -0.4854, 0.5664, -0.666, 0.1664, -0.5638, -0.809, 0.1664, -0.5638, -0.809, 0.1664, -0.5638, -0.809, 0.1664, -0.5638, -0.809, 0.1663, -0.5638, -0.809, 0.1664, -0.5638, -0.809, -0.2153, -0.6614, -0.7184, -0.2153, -0.6615, -0.7184, -0.2153, -0.6615, -0.7184, -0.2153, -0.6614, -0.7184, -0.2153, -0.6615, -0.7184, -0.2153, -0.6615, -0.7184, -0.6883, -0.0494, -0.7238, -0.6881, -0.04946, -0.7239, -0.6882, -0.04942, -0.7238, -0.6883, -0.0494, -0.7238, -0.6882, -0.04945, -0.7239, -0.6881, -0.04946, -0.7239, -0.2497, -0.6259, 0.7389, -0.1826, -0.63, 0.7548, -0.2497, -0.6259, 0.7389, -0.2497, -0.6259, 0.7389, -0.1825, -0.63, 0.7548, -0.1826, -0.63, 0.7548, -0.1825, -0.63, 0.7548, -0.1145, -0.6311, 0.7672, -0.1826, -0.63, 0.7548, -0.1825, -0.63, 0.7548, -0.1145, -0.6311, 0.7672, -0.1145, -0.6311, 0.7672, -0.1825, -0.63, 0.7548, -0.1146, -0.6311, 0.7672, -0.1145, -0.6311, 0.7672, -0.0008846, -0.000942, -1.0, -0.001086, -0.0009618, -1.0, -0.001102, -0.0009503, -1.0, -0.0008846, -0.000942, -1.0, -0.001214, -0.0008899, -1.0, -0.001086, -0.0009618, -1.0, -0.0008846, -0.000942, -1.0, -0.00112, -0.0007792, -1.0, -0.001214, -0.0008899, -1.0, -0.0008846, -0.000942, -1.0, -0.001142, -0.0008856, -1.0, -0.00112, -0.0007792, -1.0, -0.0008846, -0.000942, -1.0, -0.0009956, -0.001233, -1.0, -0.001142, -0.0008856, -1.0, -0.0008846, -0.000942, -1.0, -0.0005876, -0.0008258, -1.0, -0.0009956, -0.001233, -1.0, -0.0008846, -0.000942, -1.0, -0.0005461, -0.0007613, -1.0, -0.0005876, -0.0008258, -1.0, -0.0008846, -0.000942, -1.0, -0.0006122, -0.0001653, -1.0, -0.0005461, -0.0007613, -1.0, -0.0008846, -0.000942, -1.0, -0.0002451, -0.0005309, -1.0, -0.0005654, -0.0003178, -1.0, -0.0008846, -0.000942, -1.0, -0.0005654, -0.0003178, -1.0, -0.000225, -0.0004907, -1.0, -0.0008846, -0.000942, -1.0, -0.000225, -0.0004907, -1.0, -0.0006122, -0.0001653, -1.0, -0.0006894, -0.001152, -1.0, -0.0006122, -0.0001653, -1.0, -0.000225, -0.0004907, -1.0, -0.0006894, -0.001152, -1.0, -0.001304, -0.0004807, -1.0, -0.0006122, -0.0001653, -1.0, -0.0006894, -0.001152, -1.0, -0.0007451, -0.001531, -1.0, -0.001304, -0.0004807, -1.0, -0.0006894, -0.001152, -1.0, -0.0006117, -0.001333, -1.0, -0.0007451, -0.001531, -1.0, -0.0006894, -0.001152, -1.0, 5.977e-05, 0.0006637, -1.0, -0.0006117, -0.001333, -1.0, -0.0006894, -0.001152, -1.0, 6.281e-05, 0.0005109, -1.0, 5.977e-05, 0.0006637, -1.0, 6.281e-05, 0.0005109, -1.0, 0.0006422, 0.003234, -1.0, 5.977e-05, 0.0006637, -1.0, 6.281e-05, 0.0005109, -1.0, 0.0006743, 0.003334, -1.0, 0.0006422, 0.003234, -1.0, 6.281e-05, 0.0005109, -1.0, 0.0006697, 0.003256, -1.0, 0.0006743, 0.003334, -1.0, 6.281e-05, 0.0005109, -1.0, 0.0006621, 0.003232, -1.0, 0.0006697, 0.003256, -1.0, 6.281e-05, 0.0005109, -1.0, 0.0006498, 0.003343, -1.0, 0.0006621, 0.003232, -1.0, 6.281e-05, 0.0005109, -1.0, 0.0006665, 0.003289, -1.0, 0.0006498, 0.003343, -1.0, 6.281e-05, 0.0005109, -1.0, 0.0006609, 0.003313, -1.0, 0.0006665, 0.003289, -1.0, 6.281e-05, 0.0005109, -1.0, 0.0006689, 0.003381, -1.0, 0.0006609, 0.003313, -1.0, -0.0006894, -0.001152, -1.0, -0.0005089, -0.002053, -1.0, 6.281e-05, 0.0005109, -1.0, -0.0006894, -0.001152, -1.0, -0.0005206, -0.002007, -1.0, -0.0005089, -0.002053, -1.0, -0.5761, 0.3325, 0.7467, -0.5761, 0.3325, 0.7467, -0.5761, 0.3325, 0.7467, -0.5761, 0.3325, 0.7467, -0.576, 0.3325, 0.7467, -0.5761, 0.3325, 0.7467, -0.3051, 0.3298, 0.8934, -0.305, 0.3298, 0.8934, -0.3051, 0.3298, 0.8934, -0.3051, 0.3298, 0.8934, -0.3051, 0.3298, 0.8934, -0.305, 0.3298, 0.8934, -0.05003, 0.7311, -0.6804, -0.0502, 0.7309, -0.6807, -0.0501, 0.731, -0.6805, -0.05003, 0.7311, -0.6804, -0.05014, 0.731, -0.6806, -0.0502, 0.7309, -0.6807, -0.9365, 0.1935, -0.2923, -0.9365, 0.1935, -0.2923, -0.9365, 0.1935, -0.2923, -0.9365, 0.1935, -0.2923, -0.9365, 0.1935, -0.2924, -0.9365, 0.1935, -0.2923, -0.4986, 0.7696, -0.3989, -0.4984, 0.7698, -0.3988, -0.4983, 0.7698, -0.3988, -0.4986, 0.7696, -0.3989, -0.4988, 0.7695, -0.3989, -0.4984, 0.7698, -0.3988, -0.463, 0.7481, 0.4754, -0.463, 0.7481, 0.4754, -0.463, 0.7481, 0.4753, -0.463, 0.7481, 0.4754, -0.463, 0.7481, 0.4753, -0.463, 0.7481, 0.4754, 0.8133, -0.5603, -0.1568, 0.8134, -0.5602, -0.1567, 0.8134, -0.5602, -0.1566, 0.8133, -0.5603, -0.1568, 0.8134, -0.5601, -0.1566, 0.8134, -0.5602, -0.1567, 0.257, -0.9102, -0.3249, 0.257, -0.9102, -0.3249, 0.257, -0.9102, -0.3249, 0.257, -0.9102, -0.3249, 0.257, -0.9102, -0.3249, 0.257, -0.9102, -0.3249, -0.1168, -0.9927, -0.03025, -0.1169, -0.9927, -0.03031, -0.1169, -0.9927, -0.0303, -0.1168, -0.9927, -0.03025, -0.1169, -0.9927, -0.03027, -0.1169, -0.9927, -0.03031, 0.9818, -0.1885, 0.02214, 0.9818, -0.1885, 0.02218, 0.9818, -0.1885, 0.02216, 0.9818, -0.1885, 0.02214, 0.9818, -0.1885, 0.02219, 0.9818, -0.1885, 0.02218, 0.8329, -0.5497, 0.06346, 0.8329, -0.5497, 0.06348, 0.8329, -0.5497, 0.0635, 0.8329, -0.5497, 0.06346, 0.8329, -0.5497, 0.06349, 0.8329, -0.5497, 0.06348, -0.9957, -0.08539, 0.03595, -0.9957, -0.08534, 0.036, -0.9957, -0.08544, 0.03587, -0.9957, -0.08539, 0.03595, -0.9957, -0.08547, 0.03583, -0.9957, -0.08534, 0.036, -0.8782, 0.3568, 0.3184, -0.8782, 0.3569, 0.3184, -0.8782, 0.3568, 0.3184, -0.8782, 0.3568, 0.3184, -0.8782, 0.3569, 0.3184, -0.8782, 0.3569, 0.3184, 0.693, -0.7183, 0.06241, 0.693, -0.7182, 0.0624, 0.6929, -0.7183, 0.06242, 0.693, -0.7183, 0.06241, 0.693, -0.7183, 0.06241, 0.693, -0.7182, 0.0624, -0.524, -0.8498, 0.05717, -0.5239, -0.8499, 0.05708, -0.5239, -0.8499, 0.05711, -0.524, -0.8498, 0.05717, -0.5239, -0.8498, 0.05715, -0.5239, -0.8499, 0.05708, 0.2222, -0.9725, 0.07028, 0.2222, -0.9725, 0.07027, 0.2222, -0.9725, 0.07026, 0.2222, -0.9725, 0.07028, 0.2222, -0.9725, 0.07029, 0.2222, -0.9725, 0.07027, 0.9662, -0.2318, 0.1132, 0.9661, -0.2318, 0.1132, 0.9662, -0.2318, 0.1132, 0.9662, -0.2318, 0.1132, 0.9661, -0.2318, 0.1132, 0.9661, -0.2318, 0.1132, 0.006163, 0.9947, 0.1025, 0.006164, 0.9947, 0.1025, 0.006162, 0.9947, 0.1025, 0.006163, 0.9947, 0.1025, 0.006152, 0.9947, 0.1024, 0.006164, 0.9947, 0.1025, -0.8358, 0.5489, 0.01106, -0.8552, 0.5138, 0.068, -0.8358, 0.5489, 0.01104, -0.8358, 0.5489, 0.01106, -0.8552, 0.5138, 0.06802, -0.8552, 0.5138, 0.068, -0.8552, 0.5138, 0.06802, -0.8705, 0.4761, 0.1246, -0.8552, 0.5138, 0.068, -0.8552, 0.5138, 0.06802, -0.8705, 0.4761, 0.1246, -0.8705, 0.4761, 0.1246, -0.4607, -0.7912, -0.4021, -0.4607, -0.7912, -0.4021, -0.4607, -0.7912, -0.4021, -0.4607, -0.7912, -0.4021, -0.4607, -0.7912, -0.4021, -0.4607, -0.7912, -0.4021, -0.824, 0.5414, -0.1669, -0.824, 0.5414, -0.1669, -0.824, 0.5414, -0.1669, -0.824, 0.5414, -0.1669, -0.824, 0.5414, -0.1669, -0.824, 0.5414, -0.1669, -0.9852, -0.1282, -0.1135, -0.9852, -0.1284, -0.1138, -0.9852, -0.1282, -0.1136, -0.9852, -0.1282, -0.1135, -0.9852, -0.1284, -0.1138, -0.9852, -0.1284, -0.1138, -0.639, 0.7689, 0.02355, -0.639, 0.7689, 0.02351, -0.639, 0.7689, 0.02352, -0.639, 0.7689, 0.02355, -0.639, 0.7689, 0.02356, -0.639, 0.7689, 0.02351, -0.3334, -0.9402, -0.06989, -0.3334, -0.9402, -0.06988, -0.3334, -0.9402, -0.06988, -0.3334, -0.9402, -0.06989, -0.3334, -0.9402, -0.06988, -0.3334, -0.9402, -0.06988, -0.09374, 0.9955, 0.01147, -0.09373, 0.9955, 0.01147, -0.09376, 0.9955, 0.01149, -0.09374, 0.9955, 0.01147, -0.09374, 0.9955, 0.01148, -0.09373, 0.9955, 0.01147, 0.5631, -0.5257, -0.6376, 0.5631, -0.5257, -0.6376, 0.5632, -0.5257, -0.6376, 0.5631, -0.5257, -0.6376, 0.5632, -0.5257, -0.6376, 0.5631, -0.5257, -0.6376, 0.6308, 0.1827, 0.7541, 0.6307, 0.1828, 0.7542, 0.6307, 0.1828, 0.7542, 0.6308, 0.1827, 0.7541, 0.6308, 0.1827, 0.7541, 0.6307, 0.1828, 0.7542, 0.766, 0.2293, -0.6005, 0.766, 0.2293, -0.6005, 0.766, 0.2288, -0.6007, 0.766, 0.2293, -0.6005, 0.766, 0.2293, -0.6005, 0.766, 0.2293, -0.6005, 0.5619, 0.8182, -0.1213, 0.5619, 0.8182, -0.1213, 0.5619, 0.8182, -0.1213, 0.5619, 0.8182, -0.1213, 0.5619, 0.8182, -0.1213, 0.5619, 0.8182, -0.1213, 0.3948, 0.6509, -0.6484, 0.3948, 0.6509, -0.6484, 0.3948, 0.6509, -0.6484, 0.3948, 0.6509, -0.6484, 0.3948, 0.6509, -0.6484, 0.3948, 0.6509, -0.6484, -0.3642, -0.6387, -0.6779, -0.3642, -0.6387, -0.6778, -0.3642, -0.6387, -0.6778, -0.3642, -0.6387, -0.6779, -0.3642, -0.6387, -0.6778, -0.3642, -0.6387, -0.6778, 0.5946, 0.1004, 0.7978, 0.5945, 0.1004, 0.7978, 0.5945, 0.1004, 0.7978, 0.5946, 0.1004, 0.7978, 0.5945, 0.1004, 0.7978, 0.5945, 0.1004, 0.7978, 0.3377, 0.5461, 0.7666, 0.3127, 0.5268, 0.7904, 0.3127, 0.5268, 0.7904, 0.3377, 0.5461, 0.7666, 0.3377, 0.5461, 0.7666, 0.3127, 0.5268, 0.7904, 0.0407, 0.01897, 0.999, 0.04069, 0.01896, 0.999, 0.04068, 0.01895, 0.999, 0.0407, 0.01897, 0.999, 0.04069, 0.01896, 0.999, 0.04069, 0.01896, 0.999, -0.851, 0.4469, -0.2758, -0.8735, 0.3883, -0.2936, -0.851, 0.4469, -0.2758, -0.851, 0.4469, -0.2758, -0.8735, 0.3883, -0.2936, -0.8735, 0.3883, -0.2936, -0.8923, 0.328, -0.3101, -0.8735, 0.3883, -0.2936, -0.8735, 0.3883, -0.2936, -0.8923, 0.328, -0.3101, -0.8923, 0.328, -0.3102, -0.8735, 0.3883, -0.2936, 0.9426, 0.01525, 0.3336, 0.9426, 0.01525, 0.3336, 0.9426, 0.01525, 0.3336, -0.4482, -0.4338, 0.7816, -0.4482, -0.4337, 0.7816, -0.4464, -0.45, 0.7734, -0.4482, -0.4337, 0.7816, -0.4482, -0.4338, 0.7816, -0.4499, -0.4174, 0.7896, 0.3429, -0.2338, 0.9098, 0.343, -0.2338, 0.9098, 0.3429, -0.2338, 0.9098, 0.3429, -0.2338, 0.9098, 0.343, -0.2338, 0.9098, 0.343, -0.2338, 0.9098, 0.6869, -0.648, 0.3291, 0.6869, -0.648, 0.3291, 0.6869, -0.648, 0.3291, 0.6869, -0.648, 0.3291, 0.6869, -0.648, 0.3291, 0.6869, -0.648, 0.3291, -0.02636, 0.726, -0.6872, -0.02638, 0.726, -0.6872, -0.02636, 0.726, -0.6872, -0.02636, 0.726, -0.6872, -0.02638, 0.726, -0.6872, -0.02638, 0.726, -0.6872, -0.7024, 0.6466, -0.2975, -0.7024, 0.6466, -0.2975, -0.7024, 0.6466, -0.2975, -0.7024, 0.6466, -0.2975, -0.7025, 0.6466, -0.2975, -0.7024, 0.6466, -0.2975, 0.7181, -0.04362, -0.6945, 0.7181, -0.04362, -0.6945, 0.7182, -0.04361, -0.6945, 0.7181, -0.04362, -0.6945, 0.7182, -0.04361, -0.6945, 0.7181, -0.04362, -0.6945, 0.742, -0.1597, -0.6511, 0.742, -0.1597, -0.6511, 0.742, -0.1597, -0.6511, 0.742, -0.1597, -0.6511, 0.742, -0.1597, -0.6511, 0.742, -0.1597, -0.6511, -0.00108, 0.9048, -0.4259, -0.001083, 0.9048, -0.4259, -0.001082, 0.9048, -0.4259, -0.00108, 0.9048, -0.4259, -0.001079, 0.9048, -0.4259, -0.001083, 0.9048, -0.4259, -0.9658, -0.07619, 0.2479, -0.9679, -0.0004723, 0.2512, -0.9679, -0.0004635, 0.2512, -0.9658, -0.07619, 0.2479, -0.9679, -0.0004635, 0.2512, -0.9598, -0.0598, 0.2744, -0.9598, -0.0598, 0.2744, -0.9626, -0.1139, 0.2457, -0.9658, -0.07619, 0.2479, -0.9626, -0.1139, 0.2457, -0.9749, -0.1086, 0.1942, -0.9658, -0.07619, 0.2479, -0.7824, -0.1836, 0.5951, -0.7824, -0.1836, 0.5951, -0.7824, -0.1836, 0.5951, -0.7824, -0.1836, 0.5951, -0.7824, -0.1836, 0.5951, -0.7824, -0.1836, 0.5951, -0.4744, 0.5692, 0.6716, -0.4717, 0.5675, 0.6749, -0.4717, 0.5674, 0.6749, -0.4744, 0.5692, 0.6716, -0.4717, 0.5674, 0.6749, -0.4744, 0.5692, 0.6716, -0.4744, 0.5692, 0.6716, -0.477, 0.5709, 0.6682, -0.4744, 0.5692, 0.6716, -0.4744, 0.5692, 0.6716, -0.477, 0.5707, 0.6684, -0.477, 0.5709, 0.6682, -0.633, 0.704, 0.322, -0.5926, 0.7225, 0.356, -0.633, 0.7041, 0.322, -0.633, 0.704, 0.322, -0.5926, 0.7225, 0.356, -0.5926, 0.7225, 0.356, -0.5926, 0.7225, 0.356, -0.5926, 0.7225, 0.356, -0.5504, 0.7388, 0.3889, -0.5926, 0.7225, 0.356, -0.5504, 0.7388, 0.3889, -0.5504, 0.7388, 0.3889, 0.6826, -0.5112, 0.5222, 0.6826, -0.5112, 0.5222, 0.6826, -0.5112, 0.5222, -0.2459, 0.8169, -0.5217, -0.1669, 0.8326, -0.5282, -0.2459, 0.8169, -0.5217, -0.2459, 0.8169, -0.5217, -0.1669, 0.8326, -0.5281, -0.1669, 0.8326, -0.5282, -0.1669, 0.8326, -0.5281, -0.08679, 0.8428, -0.5312, -0.1669, 0.8326, -0.5282, -0.1669, 0.8326, -0.5281, -0.0868, 0.8428, -0.5312, -0.08679, 0.8428, -0.5312, 0.04546, 0.9422, 0.332, 0.04545, 0.9422, 0.3319, 0.04104, 0.9345, 0.3535, 0.03761, 0.9199, 0.3903, 0.04545, 0.9422, 0.3319, 0.04546, 0.9422, 0.332, 0.03761, 0.9199, 0.3903, -0.01196, 0.9097, 0.4151, 0.04545, 0.9422, 0.3319, -0.01196, 0.9097, 0.4151, 0.03761, 0.9199, 0.3903, 0.0136, 0.8572, 0.5147, -0.01196, 0.9097, 0.4151, 0.0136, 0.8572, 0.5147, -0.04401, 0.8518, 0.5221, -0.04401, 0.8518, 0.5221, 0.0136, 0.8572, 0.5147, -0.04497, 0.8157, 0.5768, -0.04401, 0.8518, 0.5221, -0.04497, 0.8157, 0.5768, -0.09184, 0.8011, 0.5914, -0.04401, 0.8518, 0.5221, -0.09184, 0.8011, 0.5914, -0.1015, 0.8434, 0.5276, -0.01196, 0.9097, 0.4151, -0.04401, 0.8518, 0.5221, -0.1015, 0.8434, 0.5276, -0.01196, 0.9097, 0.4151, -0.1015, 0.8434, 0.5276, -0.1106, 0.8807, 0.4606, 0.8551, -0.4981, 0.1436, 0.8551, -0.4981, 0.1437, 0.8552, -0.4981, 0.1436, 0.8552, -0.4981, 0.1436, 0.8551, -0.4981, 0.1437, 0.8551, -0.4981, 0.1436, 0.8552, -0.4981, 0.1436, 0.8551, -0.4981, 0.1437, 0.8551, -0.4981, 0.1437, 0.8552, -0.4981, 0.1436, 0.8551, -0.4981, 0.1437, 0.8551, -0.4981, 0.1437, 0.8552, -0.4981, 0.1436, 0.8551, -0.4981, 0.1436, 0.8551, -0.4981, 0.1437, -0.8544, 0.5164, -0.05826, -0.8661, 0.4967, -0.05653, -0.8661, 0.4966, -0.05653, -0.8774, 0.4765, -0.05476, -0.8661, 0.4966, -0.05653, -0.8661, 0.4967, -0.05653, -0.5157, 0.1258, 0.8475, -0.5157, 0.1258, 0.8475, -0.5157, 0.1258, 0.8475, -0.5157, 0.1258, 0.8475, -0.5157, 0.1258, 0.8475, -0.5157, 0.1258, 0.8475, -0.5157, 0.1258, 0.8475, -0.5157, 0.1258, 0.8475, -0.5157, 0.1258, 0.8475, 0.2622, 0.3125, 0.913, 0.2623, 0.3125, 0.913, 0.2622, 0.3125, 0.913, 0.2622, 0.3125, 0.913, 0.2657, 0.3128, 0.9119, 0.2623, 0.3125, 0.913, 0.2622, 0.3125, 0.913, 0.2657, 0.3128, 0.9119, 0.2657, 0.3128, 0.9119, 0.2691, 0.3132, 0.9108, 0.2657, 0.3128, 0.9119, 0.2657, 0.3128, 0.9119, 0.2691, 0.3132, 0.9108, 0.2691, 0.3132, 0.9107, 0.2657, 0.3128, 0.9119, -0.008154, 0.6763, 0.7366, -0.06155, 0.6684, 0.7413, -0.06157, 0.6684, 0.7413, -0.008154, 0.6763, 0.7366, -0.008146, 0.6762, 0.7366, -0.06155, 0.6684, 0.7413, -0.008154, 0.6763, 0.7366, 0.04529, 0.6821, 0.7299, -0.008146, 0.6762, 0.7366, -0.008154, 0.6763, 0.7366, 0.04527, 0.6821, 0.7298, 0.04529, 0.6821, 0.7299, -0.7299, -0.2487, 0.6367, -0.7299, -0.2487, 0.6367, -0.7299, -0.2487, 0.6367, -0.4398, -0.8789, 0.185, -0.4397, -0.8789, 0.185, -0.4396, -0.879, 0.1849, -0.4398, -0.8789, 0.185, -0.4395, -0.879, 0.1849, -0.4397, -0.8789, 0.185, -0.4398, -0.8789, 0.185, -0.4395, -0.879, 0.1849, -0.4395, -0.879, 0.1849, 0.2891, -0.5959, 0.7492, 0.2891, -0.5959, 0.7492, 0.2891, -0.5959, 0.7492, 0.01801, -0.02476, 0.9995, 0.01796, -0.02475, 0.9995, 0.01801, -0.02467, 0.9995, 0.01801, -0.02476, 0.9995, 0.01806, -0.02463, 0.9995, 0.01796, -0.02475, 0.9995, 0.01801, -0.02476, 0.9995, 0.01803, -0.02464, 0.9995, 0.01806, -0.02463, 0.9995, 0.01801, -0.02476, 0.9995, 0.018, -0.02463, 0.9995, 0.01803, -0.02464, 0.9995, 0.01801, -0.02476, 0.9995, 0.01803, -0.02466, 0.9995, 0.018, -0.02463, 0.9995, -0.2666, -0.9629, 0.04281, -0.2666, -0.9629, 0.04281, -0.2666, -0.9629, 0.04281, -0.1388, -0.1945, 0.971, -0.1481, -0.1807, 0.9723, -0.1481, -0.1807, 0.9723, -0.1388, -0.1945, 0.971, -0.1388, -0.1945, 0.971, -0.1481, -0.1807, 0.9723, -0.1294, -0.2082, 0.9695, -0.1388, -0.1945, 0.971, -0.1388, -0.1945, 0.971, -0.1294, -0.2082, 0.9695, -0.1388, -0.1945, 0.971, -0.1295, -0.2083, 0.9695, 0.3267, 0.6207, 0.7127, 0.3267, 0.6207, 0.7127, 0.3267, 0.6207, 0.7127, 0.2593, -0.1976, 0.9454, 0.2658, -0.2752, 0.9239, 0.2658, -0.2752, 0.9239, 0.2706, -0.351, 0.8964, 0.2658, -0.2752, 0.9239, 0.2658, -0.2752, 0.9239, 0.2706, -0.351, 0.8964, 0.2658, -0.2752, 0.9239, 0.2705, -0.351, 0.8964, -0.01989, 0.2262, 0.9739, -0.01985, 0.2262, 0.9739, -0.01987, 0.2262, 0.9739, -0.01989, 0.2262, 0.9739, -0.01987, 0.2262, 0.9739, -0.01985, 0.2262, 0.9739, -0.01989, 0.2262, 0.9739, -0.01989, 0.2262, 0.9739, -0.01987, 0.2262, 0.9739, 0.737, -0.6722, 0.07133, 0.737, -0.6722, 0.07135, 0.737, -0.6722, 0.07135, 0.737, -0.6722, 0.07133, 0.737, -0.6721, 0.07137, 0.737, -0.6722, 0.07135, 0.737, -0.6722, 0.07133, 0.737, -0.6722, 0.07132, 0.737, -0.6721, 0.07137, -0.2407, 0.03873, 0.9698, -0.2407, 0.03873, 0.9698, -0.2407, 0.03873, 0.9698, 0.5606, 0.8274, 0.03533, 0.5605, 0.8274, 0.03534, 0.5605, 0.8274, 0.03535, 0.5606, 0.8274, 0.03533, 0.5605, 0.8274, 0.03535, 0.5605, 0.8274, 0.03534, 0.5606, 0.8274, 0.03533, 0.5605, 0.8274, 0.03535, 0.5605, 0.8274, 0.03535, 0.7197, 0.6819, 0.1305, 0.7197, 0.6819, 0.1305, 0.7197, 0.6819, 0.1305, 0.7197, 0.6819, 0.1305, 0.7197, 0.6819, 0.1305, 0.7197, 0.6819, 0.1305, 0.7197, 0.6819, 0.1305, 0.7197, 0.6819, 0.1305, 0.7197, 0.6819, 0.1305, -0.7653, 0.6364, -0.09596, -0.7721, 0.634, -0.04406, -0.772, 0.634, -0.04409, -0.772, 0.634, -0.04409, -0.7721, 0.634, -0.04406, -0.7766, 0.6299, 0.007941, -0.772, 0.634, -0.04409, -0.7766, 0.6299, 0.007941, -0.7766, 0.6299, 0.007931, -0.772, 0.634, -0.04409, -0.7766, 0.6299, 0.007931, -0.7766, 0.6299, 0.007907, -0.777, 0.4914, 0.3936, -0.7377, 0.5227, 0.4273, -0.7377, 0.5227, 0.4273, -0.777, 0.4914, 0.3936, -0.777, 0.4914, 0.3935, -0.7377, 0.5227, 0.4273, -0.8134, 0.4582, 0.3585, -0.777, 0.4914, 0.3935, -0.777, 0.4914, 0.3936, -0.8134, 0.4582, 0.3585, -0.8134, 0.4582, 0.3584, -0.777, 0.4914, 0.3935, 0.4055, 0.7638, 0.5023, 0.4055, 0.7638, 0.5023, 0.4055, 0.7638, 0.5023, -0.5677, -0.8208, 0.06334, -0.5677, -0.8208, 0.06331, -0.5669, -0.8103, 0.1482, -0.5677, -0.8208, 0.06334, -0.5669, -0.8103, 0.1482, -0.5669, -0.8103, 0.1482, -0.562, -0.7939, 0.232, -0.5669, -0.8103, 0.1482, -0.5669, -0.8103, 0.1482, -0.562, -0.7939, 0.232, -0.562, -0.7939, 0.232, -0.5669, -0.8103, 0.1482, -0.4849, 0.6296, 0.6069, -0.4695, 0.6906, 0.5502, -0.4695, 0.6905, 0.5502, -0.4849, 0.6296, 0.6069, -0.485, 0.6296, 0.6069, -0.4695, 0.6906, 0.5502, -0.4972, 0.5642, 0.6591, -0.485, 0.6296, 0.6069, -0.4849, 0.6296, 0.6069, -0.4972, 0.5642, 0.6591, -0.4972, 0.5641, 0.6593, -0.485, 0.6296, 0.6069])] * 3)])
me_cliff_wall_02a_physics = bpy.data.meshes.new('cliff_wall_02a_physics')
me_cliff_wall_02a_physics.from_pydata([(-99.38, -53.34, 31.97), (-64.69, 119.3, 18.59), (-85.1, 137.0, -50.6), (-112.9, -89.88, 2.909), (-57.25, 31.26, 76.95), (-52.18, 25.78, 80.62), (-100.8, -182.7, -5.68), (-77.15, 134.1, -66.11), (-78.51, 133.2, -66.11), (-77.84, 143.1, -47.93), (-105.9, -90.58, -65.83), (17.67, 177.1, -66.21), (11.77, 186.0, -47.64), (-114.9, -90.56, -43.66), (-113.2, -183.3, -65.72), (-41.18, 50.9, 84.39), (-46.56, 51.2, 79.26), (-40.05, 84.59, 70.27), (-105.4, -195.1, -18.83), (-78.68, -189.9, -5.442), (8.911, -38.69, 73.8), (-83.08, -209.8, -22.63), (67.76, 191.2, -66.0), (124.5, 197.0, -66.28), (62.2, 201.7, -48.75), (-57.29, 108.8, 38.04), (-109.8, -195.7, -55.63), (-76.65, 136.7, -31.72), (-70.35, 141.7, -31.96), (-57.99, 124.7, 17.6), (-50.46, 114.3, 36.96), (194.0, 153.2, -66.29), (201.5, 130.2, -66.26), (-44.08, -203.9, -65.74), (76.51, -76.19, -65.95), (-81.79, -201.0, -65.72), (199.7, 160.8, -56.82), (-84.36, -210.5, -55.56), (-59.77, -194.2, -6.023), (-43.61, -216.3, -21.75), (-38.75, 44.29, 85.26), (-32.54, 90.06, 72.77), (-23.35, 55.58, 88.63), (-18.09, 79.13, 81.86), (21.29, -47.32, 67.47), (3.805, 175.3, -19.41), (63.32, 201.7, -38.25), (10.4, 186.7, -32.58), (130.6, 207.3, -50.67), (-40.58, -213.7, -55.71), (40.54, 61.36, 79.97), (28.9, 53.83, 89.7), (194.0, 113.7, -40.59), (181.7, 173.0, -44.85), (1.333, 80.8, 82.53), (27.39, 33.31, 93.3), (7.569, 93.77, 71.52), (146.3, 199.7, -41.61), (83.1, -82.46, -56.17), (209.1, 128.1, -56.65), (76.52, -85.51, -19.41), (38.58, 17.92, 87.01), (28.76, 12.15, 88.5), (-130.5, -237.9, -11.93), (-158.1, -248.3, -5.663), (-131.7, -222.9, -56.07), (-132.1, -240.3, 1.614), (-126.5, -230.7, 4.098), (-137.0, -210.9, -65.63), (-142.9, -225.4, -56.73), (-139.2, -211.4, -65.63), (-127.6, -199.3, -65.96), (-156.0, -129.6, 45.37), (-236.3, -166.8, 9.549), (-157.1, -132.9, 46.87), (-249.2, -162.9, -3.27), (-248.4, -156.7, -8.013), (-88.57, -155.5, 34.35), (-145.7, -116.8, 37.73), (-183.4, -101.9, -8.475), (-112.3, -121.3, -55.68), (-111.3, -122.6, -20.16), (-101.4, -130.6, -65.79), (-178.4, -101.1, -55.42), (-116.2, -123.5, 0.8399), (-86.29, -157.4, -4.527), (-190.5, -188.2, -65.81), (-239.7, -161.8, -66.08), (-204.7, -195.6, -56.0), (-202.5, -112.6, -65.93), (-113.2, -183.3, -65.66), (-212.8, -203.2, 25.87), (-217.4, -205.5, 18.53), (-172.4, -235.7, 23.86), (-152.6, -224.9, 33.62), (-192.4, -185.1, 49.26), (-120.9, -175.5, 50.57), (-103.6, -169.4, 43.44), (-161.6, -145.4, 52.39), (-205.6, -103.4, -55.99), (-180.2, -110.6, -65.45), (-248.9, -168.7, -57.01), (-205.1, -103.8, -42.07), (-254.6, -144.6, -35.09), (-251.1, -169.2, -37.16), (-222.7, -203.6, -8.235), (-242.0, -145.5, -65.18), (-252.3, -142.6, -55.37)], [], [(0, 1, 2), (3, 0, 2), (0, 4, 1), (0, 5, 4), (6, 0, 3), (6, 5, 0), (7, 8, 2), (9, 7, 2), (7, 10, 8), (10, 7, 11), (7, 9, 12), (11, 7, 12), (8, 10, 2), (10, 13, 2), (10, 11, 14), (13, 10, 14), (4, 15, 16), (4, 16, 17), (15, 17, 16), (18, 6, 3), (19, 20, 6), (20, 5, 6), (18, 21, 6), (21, 19, 6), (11, 22, 23), (22, 11, 24), (23, 22, 24), (25, 4, 17), (1, 4, 25), (4, 5, 15), (3, 13, 14), (13, 3, 2), (18, 26, 21), (18, 3, 14), (18, 14, 26), (1, 27, 2), (27, 1, 28), (28, 1, 29), (1, 25, 30), (1, 30, 29), (11, 31, 32), (33, 11, 34), (11, 32, 34), (14, 11, 35), (11, 33, 35), (31, 11, 23), (11, 12, 24), (31, 23, 36), (31, 36, 32), (21, 26, 37), (38, 19, 21), (21, 39, 38), (37, 39, 21), (15, 5, 40), (15, 41, 17), (15, 42, 43), (43, 41, 15), (40, 42, 15), (44, 20, 38), (38, 39, 44), (38, 20, 19), (17, 41, 25), (25, 41, 30), (45, 46, 47), (46, 45, 41), (45, 30, 41), (30, 45, 29), (29, 45, 47), (9, 27, 28), (27, 9, 2), (12, 9, 47), (9, 28, 47), (23, 24, 48), (36, 23, 48), (37, 33, 49), (37, 35, 33), (49, 39, 37), (14, 37, 26), (37, 14, 35), (49, 33, 34), (50, 51, 52), (52, 53, 50), (50, 53, 51), (42, 54, 43), (54, 41, 43), (40, 55, 42), (5, 55, 40), (28, 29, 47), (24, 12, 47), (56, 46, 41), (56, 57, 46), (46, 57, 48), (46, 24, 47), (24, 46, 48), (56, 54, 57), (56, 41, 54), (32, 58, 34), (32, 59, 58), (36, 59, 32), (58, 39, 49), (60, 39, 58), (58, 49, 34), (58, 59, 60), (44, 61, 62), (62, 20, 44), (44, 39, 60), (44, 60, 61), (62, 5, 20), (62, 55, 5), (61, 55, 62), (36, 53, 52), (52, 59, 36), (51, 61, 52), (61, 60, 52), (60, 59, 52), (51, 54, 42), (42, 55, 51), (51, 55, 61), (57, 54, 51), (51, 53, 57), (36, 57, 53), (57, 36, 48), (63, 64, 65), (66, 64, 63), (18, 67, 63), (67, 66, 63), (65, 26, 63), (63, 26, 18), (68, 65, 69), (70, 68, 69), (68, 71, 65), (71, 68, 70), (72, 73, 74), (72, 75, 73), (76, 75, 72), (74, 77, 72), (77, 78, 72), (76, 72, 79), (72, 78, 79), (80, 81, 82), (81, 80, 83), (80, 82, 83), (81, 84, 77), (84, 81, 78), (77, 84, 78), (18, 77, 67), (18, 85, 77), (26, 85, 18), (86, 71, 70), (71, 86, 87), (88, 86, 69), (86, 88, 87), (86, 70, 69), (82, 71, 89), (89, 71, 87), (65, 71, 90), (71, 82, 90), (91, 92, 93), (92, 64, 93), (93, 66, 94), (93, 64, 66), (93, 95, 91), (94, 95, 93), (96, 97, 74), (74, 98, 96), (96, 98, 95), (94, 97, 96), (96, 95, 94), (26, 65, 90), (65, 64, 69), (73, 98, 74), (74, 97, 77), (78, 81, 79), (79, 81, 83), (77, 82, 81), (77, 66, 67), (99, 100, 89), (100, 99, 83), (100, 82, 89), (82, 100, 83), (69, 64, 88), (88, 64, 101), (88, 101, 87), (102, 99, 103), (99, 102, 79), (102, 103, 79), (91, 95, 73), (92, 91, 75), (91, 73, 75), (101, 104, 103), (103, 104, 75), (92, 104, 105), (104, 92, 75), (104, 101, 105), (103, 76, 79), (76, 103, 75), (66, 97, 94), (26, 90, 82), (82, 85, 26), (77, 85, 82), (77, 97, 66), (106, 99, 89), (99, 106, 107), (99, 79, 83), (103, 99, 107), (106, 101, 107), (101, 106, 87), (106, 89, 87), (105, 64, 92), (101, 103, 107), (101, 64, 105), (95, 98, 73)])
me_cliff_wall_02a_physics.polygons.foreach_set('use_smooth', [True] * 212)
_uv = me_cliff_wall_02a_physics.uv_layers.new(name='UVMap')
_uv.uv.foreach_set('vector', [0.0, 0.0, 0.0, 0.0, 0.0, 0.0, 0.0, 0.0, 0.0, 0.0, 0.0, 0.0, 0.0, 0.0, 0.0, 0.0, 0.0, 0.0, 0.0, 0.0, 0.0, 0.0, 0.0, 0.0, 0.0, 0.0, 0.0, 0.0, 0.0, 0.0, 0.0, 0.0, 0.0, 0.0, 0.0, 0.0, 0.0, 0.0, 0.0, 0.0, 0.0, 0.0, 0.0, 0.0, 0.0, 0.0, 0.0, 0.0, 0.0, 0.0, 0.0, 0.0, 0.0, 0.0, 0.0, 0.0, 0.0, 0.0, 0.0, 0.0, 0.0, 0.0, 0.0, 0.0, 0.0, 0.0, 0.0, 0.0, 0.0, 0.0, 0.0, 0.0, 0.0, 0.0, 0.0, 0.0, 0.0, 0.0, 0.0, 0.0, 0.0, 0.0, 0.0, 0.0, 0.0, 0.0, 0.0, 0.0, 0.0, 0.0, 0.0, 0.0, 0.0, 0.0, 0.0, 0.0, 0.0, 0.0, 0.0, 0.0, 0.0, 0.0, 0.0, 0.0, 0.0, 0.0, 0.0, 0.0, 0.0, 0.0, 0.0, 0.0, 0.0, 0.0, 0.0, 0.0, 0.0, 0.0, 0.0, 0.0, 0.0, 0.0, 0.0, 0.0, 0.0, 0.0, 0.0, 0.0, 0.0, 0.0, 0.0, 0.0, 0.0, 0.0, 0.0, 0.0, 0.0, 0.0, 0.0, 0.0, 0.0, 0.0, 0.0, 0.0, 0.0, 0.0, 0.0, 0.0, 0.0, 0.0, 0.0, 0.0, 0.0, 0.0, 0.0, 0.0, 0.0, 0.0, 0.0, 0.0, 0.0, 0.0, 0.0, 0.0, 0.0, 0.0, 0.0, 0.0, 0.0, 0.0, 0.0, 0.0, 0.0, 0.0, 0.0, 0.0, 0.0, 0.0, 0.0, 0.0, 0.0, 0.0, 0.0, 0.0, 0.0, 0.0, 0.0, 0.0, 0.0, 0.0, 0.0, 0.0, 0.0, 0.0, 0.0, 0.0, 0.0, 0.0, 0.0, 0.0, 0.0, 0.0, 0.0, 0.0, 0.0, 0.0, 0.0, 0.0, 0.0, 0.0, 0.0, 0.0, 0.0, 0.0, 0.0, 0.0, 0.0, 0.0, 0.0, 0.0, 0.0, 0.0, 0.0, 0.0, 0.0, 0.0, 0.0, 0.0, 0.0, 0.0, 0.0, 0.0, 0.0, 0.0, 0.0, 0.0, 0.0, 0.0, 0.0, 0.0, 0.0, 0.0, 0.0, 0.0, 0.0, 0.0, 0.0, 0.0, 0.0, 0.0, 0.0, 0.0, 0.0, 0.0, 0.0, 0.0, 0.0, 0.0, 0.0, 0.0, 0.0, 0.0, 0.0, 0.0, 0.0, 0.0, 0.0, 0.0, 0.0, 0.0, 0.0, 0.0, 0.0, 0.0, 0.0, 0.0, 0.0, 0.0, 0.0, 0.0, 0.0, 0.0, 0.0, 0.0, 0.0, 0.0, 0.0, 0.0, 0.0, 0.0, 0.0, 0.0, 0.0, 0.0, 0.0, 0.0, 0.0, 0.0, 0.0, 0.0, 0.0, 0.0, 0.0, 0.0, 0.0, 0.0, 0.0, 0.0, 0.0, 0.0, 0.0, 0.0, 0.0, 0.0, 0.0, 0.0, 0.0, 0.0, 0.0, 0.0, 0.0, 0.0, 0.0, 0.0, 0.0, 0.0, 0.0, 0.0, 0.0, 0.0, 0.0, 0.0, 0.0, 0.0, 0.0, 0.0, 0.0, 0.0, 0.0, 0.0, 0.0, 0.0, 0.0, 0.0, 0.0, 0.0, 0.0, 0.0, 0.0, 0.0, 0.0, 0.0, 0.0, 0.0, 0.0, 0.0, 0.0, 0.0, 0.0, 0.0, 0.0, 0.0, 0.0, 0.0, 0.0, 0.0, 0.0, 0.0, 0.0, 0.0, 0.0, 0.0, 0.0, 0.0, 0.0, 0.0, 0.0, 0.0, 0.0, 0.0, 0.0, 0.0, 0.0, 0.0, 0.0, 0.0, 0.0, 0.0, 0.0, 0.0, 0.0, 0.0, 0.0, 0.0, 0.0, 0.0, 0.0, 0.0, 0.0, 0.0, 0.0, 0.0, 0.0, 0.0, 0.0, 0.0, 0.0, 0.0, 0.0, 0.0, 0.0, 0.0, 0.0, 0.0, 0.0, 0.0, 0.0, 0.0, 0.0, 0.0, 0.0, 0.0, 0.0, 0.0, 0.0, 0.0, 0.0, 0.0, 0.0, 0.0, 0.0, 0.0, 0.0, 0.0, 0.0, 0.0, 0.0, 0.0, 0.0, 0.0, 0.0, 0.0, 0.0, 0.0, 0.0, 0.0, 0.0, 0.0, 0.0, 0.0, 0.0, 0.0, 0.0, 0.0, 0.0, 0.0, 0.0, 0.0, 0.0, 0.0, 0.0, 0.0, 0.0, 0.0, 0.0, 0.0, 0.0, 0.0, 0.0, 0.0, 0.0, 0.0, 0.0, 0.0, 0.0, 0.0, 0.0, 0.0, 0.0, 0.0, 0.0, 0.0, 0.0, 0.0, 0.0, 0.0, 0.0, 0.0, 0.0, 0.0, 0.0, 0.0, 0.0, 0.0, 0.0, 0.0, 0.0, 0.0, 0.0, 0.0, 0.0, 0.0, 0.0, 0.0, 0.0, 0.0, 0.0, 0.0, 0.0, 0.0, 0.0, 0.0, 0.0, 0.0, 0.0, 0.0, 0.0, 0.0, 0.0, 0.0, 0.0, 0.0, 0.0, 0.0, 0.0, 0.0, 0.0, 0.0, 0.0, 0.0, 0.0, 0.0, 0.0, 0.0, 0.0, 0.0, 0.0, 0.0, 0.0, 0.0, 0.0, 0.0, 0.0, 0.0, 0.0, 0.0, 0.0, 0.0, 0.0, 0.0, 0.0, 0.0, 0.0, 0.0, 0.0, 0.0, 0.0, 0.0, 0.0, 0.0, 0.0, 0.0, 0.0, 0.0, 0.0, 0.0, 0.0, 0.0, 0.0, 0.0, 0.0, 0.0, 0.0, 0.0, 0.0, 0.0, 0.0, 0.0, 0.0, 0.0, 0.0, 0.0, 0.0, 0.0, 0.0, 0.0, 0.0, 0.0, 0.0, 0.0, 0.0, 0.0, 0.0, 0.0, 0.0, 0.0, 0.0, 0.0, 0.0, 0.0, 0.0, 0.0, 0.0, 0.0, 0.0, 0.0, 0.0, 0.0, 0.0, 0.0, 0.0, 0.0, 0.0, 0.0, 0.0, 0.0, 0.0, 0.0, 0.0, 0.0, 0.0, 0.0, 0.0, 0.0, 0.0, 0.0, 0.0, 0.0, 0.0, 0.0, 0.0, 0.0, 0.0, 0.0, 0.0, 0.0, 0.0, 0.0, 0.0, 0.0, 0.0, 0.0, 0.0, 0.0, 0.0, 0.0, 0.0, 0.0, 0.0, 0.0, 0.0, 0.0, 0.0, 0.0, 0.0, 0.0, 0.0, 0.0, 0.0, 0.0, 0.0, 0.0, 0.0, 0.0, 0.0, 0.0, 0.0, 0.0, 0.0, 0.0, 0.0, 0.0, 0.0, 0.0, 0.0, 0.0, 0.0, 0.0, 0.0, 0.0, 0.0, 0.0, 0.0, 0.0, 0.0, 0.0, 0.0, 0.0, 0.0, 0.0, 0.0, 0.0, 0.0, 0.0, 0.0, 0.0, 0.0, 0.0, 0.0, 0.0, 0.0, 0.0, 0.0, 0.0, 0.0, 0.0, 0.0, 0.0, 0.0, 0.0, 0.0, 0.0, 0.0, 0.0, 0.0, 0.0, 0.0, 0.0, 0.0, 0.0, 0.0, 0.0, 0.0, 0.0, 0.0, 0.0, 0.0, 0.0, 0.0, 0.0, 0.0, 0.0, 0.0, 0.0, 0.0, 0.0, 0.0, 0.0, 0.0, 0.0, 0.0, 0.0, 0.0, 0.0, 0.0, 0.0, 0.0, 0.0, 0.0, 0.0, 0.0, 0.0, 0.0, 0.0, 0.0, 0.0, 0.0, 0.0, 0.0, 0.0, 0.0, 0.0, 0.0, 0.0, 0.0, 0.0, 0.0, 0.0, 0.0, 0.0, 0.0, 0.0, 0.0, 0.0, 0.0, 0.0, 0.0, 0.0, 0.0, 0.0, 0.0, 0.0, 0.0, 0.0, 0.0, 0.0, 0.0, 0.0, 0.0, 0.0, 0.0, 0.0, 0.0, 0.0, 0.0, 0.0, 0.0, 0.0, 0.0, 0.0, 0.0, 0.0, 0.0, 0.0, 0.0, 0.0, 0.0, 0.0, 0.0, 0.0, 0.0, 0.0, 0.0, 0.0, 0.0, 0.0, 0.0, 0.0, 0.0, 0.0, 0.0, 0.0, 0.0, 0.0, 0.0, 0.0, 0.0, 0.0, 0.0, 0.0, 0.0, 0.0, 0.0, 0.0, 0.0, 0.0, 0.0, 0.0, 0.0, 0.0, 0.0, 0.0, 0.0, 0.0, 0.0, 0.0, 0.0, 0.0, 0.0, 0.0, 0.0, 0.0, 0.0, 0.0, 0.0, 0.0, 0.0, 0.0, 0.0, 0.0, 0.0, 0.0, 0.0, 0.0, 0.0, 0.0, 0.0, 0.0, 0.0, 0.0, 0.0, 0.0, 0.0, 0.0, 0.0, 0.0, 0.0, 0.0, 0.0, 0.0, 0.0, 0.0, 0.0, 0.0, 0.0, 0.0, 0.0, 0.0, 0.0, 0.0, 0.0, 0.0, 0.0, 0.0, 0.0, 0.0, 0.0, 0.0, 0.0, 0.0, 0.0, 0.0, 0.0, 0.0, 0.0, 0.0, 0.0, 0.0, 0.0, 0.0, 0.0, 0.0, 0.0, 0.0, 0.0, 0.0, 0.0, 0.0, 0.0, 0.0, 0.0, 0.0, 0.0, 0.0, 0.0, 0.0, 0.0, 0.0, 0.0, 0.0, 0.0, 0.0, 0.0, 0.0, 0.0, 0.0, 0.0, 0.0, 0.0, 0.0, 0.0, 0.0, 0.0, 0.0, 0.0, 0.0, 0.0, 0.0, 0.0, 0.0, 0.0, 0.0, 0.0, 0.0, 0.0, 0.0, 0.0, 0.0, 0.0, 0.0, 0.0, 0.0, 0.0, 0.0, 0.0, 0.0, 0.0, 0.0, 0.0, 0.0, 0.0, 0.0, 0.0, 0.0, 0.0, 0.0, 0.0, 0.0, 0.0, 0.0, 0.0, 0.0, 0.0, 0.0, 0.0, 0.0, 0.0, 0.0, 0.0, 0.0, 0.0, 0.0, 0.0, 0.0, 0.0, 0.0, 0.0, 0.0, 0.0, 0.0, 0.0, 0.0, 0.0, 0.0, 0.0, 0.0, 0.0, 0.0, 0.0, 0.0, 0.0, 0.0, 0.0, 0.0, 0.0, 0.0, 0.0, 0.0, 0.0, 0.0, 0.0, 0.0, 0.0, 0.0, 0.0, 0.0, 0.0, 0.0, 0.0, 0.0, 0.0, 0.0, 0.0, 0.0, 0.0, 0.0, 0.0, 0.0, 0.0, 0.0, 0.0, 0.0, 0.0, 0.0, 0.0, 0.0, 0.0, 0.0, 0.0, 0.0, 0.0, 0.0, 0.0, 0.0, 0.0, 0.0, 0.0, 0.0, 0.0, 0.0, 0.0, 0.0, 0.0, 0.0, 0.0, 0.0, 0.0, 0.0, 0.0, 0.0, 0.0, 0.0, 0.0, 0.0, 0.0, 0.0, 0.0, 0.0, 0.0, 0.0, 0.0, 0.0, 0.0, 0.0, 0.0, 0.0, 0.0, 0.0, 0.0, 0.0, 0.0, 0.0, 0.0, 0.0, 0.0, 0.0, 0.0, 0.0, 0.0, 0.0, 0.0, 0.0, 0.0, 0.0, 0.0, 0.0, 0.0, 0.0, 0.0, 0.0, 0.0, 0.0, 0.0, 0.0, 0.0, 0.0, 0.0, 0.0, 0.0, 0.0, 0.0, 0.0, 0.0, 0.0, 0.0, 0.0, 0.0, 0.0, 0.0, 0.0, 0.0, 0.0, 0.0, 0.0, 0.0, 0.0, 0.0, 0.0, 0.0, 0.0, 0.0, 0.0, 0.0, 0.0, 0.0, 0.0, 0.0, 0.0, 0.0, 0.0, 0.0, 0.0, 0.0, 0.0, 0.0, 0.0, 0.0, 0.0, 0.0, 0.0, 0.0, 0.0, 0.0, 0.0, 0.0, 0.0, 0.0, 0.0, 0.0, 0.0, 0.0, 0.0, 0.0, 0.0, 0.0, 0.0, 0.0, 0.0, 0.0, 0.0, 0.0, 0.0, 0.0, 0.0, 0.0, 0.0, 0.0, 0.0, 0.0, 0.0, 0.0, 0.0, 0.0, 0.0, 0.0, 0.0, 0.0, 0.0, 0.0, 0.0, 0.0, 0.0, 0.0, 0.0, 0.0, 0.0, 0.0, 0.0, 0.0, 0.0, 0.0, 0.0, 0.0, 0.0, 0.0, 0.0, 0.0, 0.0, 0.0, 0.0, 0.0, 0.0, 0.0, 0.0, 0.0, 0.0, 0.0, 0.0, 0.0, 0.0, 0.0, 0.0, 0.0, 0.0, 0.0, 0.0, 0.0, 0.0, 0.0, 0.0, 0.0, 0.0, 0.0, 0.0, 0.0, 0.0, 0.0, 0.0, 0.0, 0.0, 0.0, 0.0, 0.0, 0.0, 0.0, 0.0, 0.0, 0.0, 0.0, 0.0, 0.0, 0.0, 0.0, 0.0, 0.0, 0.0, 0.0, 0.0, 0.0, 0.0, 0.0, 0.0])
me_cliff_wall_02a_physics.materials.append(mat_phy)
me_cliff_wall_02a_physics.use_remesh_fix_poles = True
me_cliff_wall_02a_physics.use_remesh_preserve_attributes = False
me_cliff_wall_02a_physics.use_mirror_vertex_groups = False
me_cliff_wall_02a_physics.update()
me_cliff_wall_02a_physics.normals_split_custom_set([tuple(v) for v in zip(*[iter([-0.1011, -0.4681, -0.8779, -0.2443, -0.3831, -0.8908, -0.1746, -0.07665, -0.9817, -0.04946, -0.1741, -0.9835, -0.1011, -0.4681, -0.8779, -0.1746, -0.07665, -0.9817, -0.1011, -0.4681, -0.8779, -0.2127, -0.4969, -0.8413, -0.2443, -0.3831, -0.8908, -0.1011, -0.4681, -0.8779, 0.2733, -0.9204, -0.2797, -0.2127, -0.4969, -0.8413, 0.3157, -0.8782, -0.3594, -0.1011, -0.4681, -0.8779, -0.04946, -0.1741, -0.9835, 0.3157, -0.8782, -0.3594, 0.2733, -0.9204, -0.2797, -0.1011, -0.4681, -0.8779, -0.1552, 0.9851, -0.0745, -0.1115, 0.4698, -0.8757, -0.1746, -0.07665, -0.9817, -0.8819, 0.09099, -0.4626, -0.1552, 0.9851, -0.0745, -0.1746, -0.07665, -0.9817, -0.1552, 0.9851, -0.0745, -0.03192, 0.9551, -0.2947, -0.1115, 0.4698, -0.8757, -0.03192, 0.9551, -0.2947, -0.1552, 0.9851, -0.0745, -0.02246, 0.9997, -0.009363, -0.1552, 0.9851, -0.0745, -0.8819, 0.09099, -0.4626, -0.8591, 0.3544, -0.3692, -0.02246, 0.9997, -0.009363, -0.1552, 0.9851, -0.0745, -0.8591, 0.3544, -0.3692, -0.1115, 0.4698, -0.8757, -0.03192, 0.9551, -0.2947, -0.1746, -0.07665, -0.9817, -0.03192, 0.9551, -0.2947, -0.09163, 0.1016, -0.9906, -0.1746, -0.07665, -0.9817, -0.03192, 0.9551, -0.2947, -0.02246, 0.9997, -0.009363, 0.04382, 0.8852, -0.4632, -0.09163, 0.1016, -0.9906, -0.03192, 0.9551, -0.2947, 0.04382, 0.8852, -0.4632, -0.2127, -0.4969, -0.8413, -0.2751, -0.8661, -0.4174, -0.3029, -0.6679, -0.6798, -0.2127, -0.4969, -0.8413, -0.3029, -0.6679, -0.6798, -0.3354, -0.6499, -0.682, -0.2751, -0.8661, -0.4174, -0.3354, -0.6499, -0.682, -0.3029, -0.6679, -0.6798, 0.2462, -0.226, -0.9425, 0.3157, -0.8782, -0.3594, -0.04946, -0.1741, -0.9835, 0.4397, -0.8906, -0.1159, 0.3497, -0.9242, -0.1534, 0.3157, -0.8782, -0.3594, 0.3497, -0.9242, -0.1534, 0.2733, -0.9204, -0.2797, 0.3157, -0.8782, -0.3594, 0.2462, -0.226, -0.9425, 0.8618, -0.396, -0.3171, 0.3157, -0.8782, -0.3594, 0.8618, -0.396, -0.3171, 0.4397, -0.8906, -0.1159, 0.3157, -0.8782, -0.3594, -0.02246, 0.9997, -0.009363, -0.7259, 0.6743, -0.1358, -0.3702, 0.9253, 0.08239, -0.7259, 0.6743, -0.1358, -0.02246, 0.9997, -0.009363, -0.906, 0.3807, -0.1852, -0.3702, 0.9253, 0.08239, -0.7259, 0.6743, -0.1358, -0.906, 0.3807, -0.1852, -0.358, -0.588, -0.7253, -0.2127, -0.4969, -0.8413, -0.3354, -0.6499, -0.682, -0.2443, -0.3831, -0.8908, -0.2127, -0.4969, -0.8413, -0.358, -0.588, -0.7253, -0.2127, -0.4969, -0.8413, 0.2733, -0.9204, -0.2797, -0.2751, -0.8661, -0.4174, -0.04946, -0.1741, -0.9835, -0.09163, 0.1016, -0.9906, 0.04382, 0.8852, -0.4632, -0.09163, 0.1016, -0.9906, -0.04946, -0.1741, -0.9835, -0.1746, -0.07665, -0.9817, 0.2462, -0.226, -0.9425, 0.7748, 0.03581, -0.6312, 0.8618, -0.396, -0.3171, 0.2462, -0.226, -0.9425, -0.04946, -0.1741, -0.9835, 0.04382, 0.8852, -0.4632, 0.2462, -0.226, -0.9425, 0.04382, 0.8852, -0.4632, 0.7748, 0.03581, -0.6312, -0.2443, -0.3831, -0.8908, -0.649, -0.3639, -0.6681, -0.1746, -0.07665, -0.9817, -0.649, -0.3639, -0.6681, -0.2443, -0.3831, -0.8908, -0.8049, -0.3679, -0.4656, -0.8049, -0.3679, -0.4656, -0.2443, -0.3831, -0.8908, -0.7964, -0.4403, -0.4145, -0.2443, -0.3831, -0.8908, -0.358, -0.588, -0.7253, -0.7566, -0.5957, -0.2696, -0.2443, -0.3831, -0.8908, -0.7566, -0.5957, -0.2696, -0.7964, -0.4403, -0.4145, -0.02246, 0.9997, -0.009363, -0.06577, 0.9962, 0.05731, 0.04462, 0.9952, 0.08687, 0.03792, 0.999, 0.02155, -0.02246, 0.9997, -0.009363, 0.04285, 0.9977, 0.05181, -0.02246, 0.9997, -0.009363, 0.04462, 0.9952, 0.08687, 0.04285, 0.9977, 0.05181, 0.04382, 0.8852, -0.4632, -0.02246, 0.9997, -0.009363, 0.02544, 0.9996, -0.00779, -0.02246, 0.9997, -0.009363, 0.03792, 0.999, 0.02155, 0.02544, 0.9996, -0.00779, -0.06577, 0.9962, 0.05731, -0.02246, 0.9997, -0.009363, -0.3702, 0.9253, 0.08239, -0.02246, 0.9997, -0.009363, -0.8591, 0.3544, -0.3692, -0.906, 0.3807, -0.1852, -0.06577, 0.9962, 0.05731, -0.3702, 0.9253, 0.08239, -0.674, 0.1583, 0.7216, -0.06577, 0.9962, 0.05731, -0.674, 0.1583, 0.7216, 0.04462, 0.9952, 0.08687, 0.8618, -0.396, -0.3171, 0.7748, 0.03581, -0.6312, 0.9363, 0.2696, -0.225, 0.4994, -0.8653, 0.04243, 0.4397, -0.8906, -0.1159, 0.8618, -0.396, -0.3171, 0.8618, -0.396, -0.3171, 0.6806, -0.4676, 0.5641, 0.4994, -0.8653, 0.04243, 0.9363, 0.2696, -0.225, 0.6806, -0.4676, 0.5641, 0.8618, -0.396, -0.3171, -0.2751, -0.8661, -0.4174, 0.2733, -0.9204, -0.2797, 0.1127, -0.9813, -0.1563, -0.2751, -0.8661, -0.4174, -0.7174, -0.6811, -0.1464, -0.3354, -0.6499, -0.682, -0.2751, -0.8661, -0.4174, -0.1635, -0.9833, -0.07955, -0.3608, -0.9078, -0.2138, -0.3608, -0.9078, -0.2138, -0.7174, -0.6811, -0.1464, -0.2751, -0.8661, -0.4174, 0.1127, -0.9813, -0.1563, -0.1635, -0.9833, -0.07955, -0.2751, -0.8661, -0.4174, 0.5072, -0.6962, 0.508, 0.3497, -0.9242, -0.1534, 0.4994, -0.8653, 0.04243, 0.4994, -0.8653, 0.04243, 0.6806, -0.4676, 0.5641, 0.5072, -0.6962, 0.508, 0.4994, -0.8653, 0.04243, 0.3497, -0.9242, -0.1534, 0.4397, -0.8906, -0.1159, -0.3354, -0.6499, -0.682, -0.7174, -0.6811, -0.1464, -0.358, -0.588, -0.7253, -0.358, -0.588, -0.7253, -0.7174, -0.6811, -0.1464, -0.7566, -0.5957, -0.2696, -0.7647, -0.6155, -0.191, -0.7483, -0.6626, -0.02985, -0.8647, -0.2913, -0.4091, -0.7483, -0.6626, -0.02985, -0.7647, -0.6155, -0.191, -0.7174, -0.6811, -0.1464, -0.7647, -0.6155, -0.191, -0.7566, -0.5957, -0.2696, -0.7174, -0.6811, -0.1464, -0.7566, -0.5957, -0.2696, -0.7647, -0.6155, -0.191, -0.7964, -0.4403, -0.4145, -0.7964, -0.4403, -0.4145, -0.7647, -0.6155, -0.191, -0.8647, -0.2913, -0.4091, -0.8819, 0.09099, -0.4626, -0.649, -0.3639, -0.6681, -0.8049, -0.3679, -0.4656, -0.649, -0.3639, -0.6681, -0.8819, 0.09099, -0.4626, -0.1746, -0.07665, -0.9817, -0.8591, 0.3544, -0.3692, -0.8819, 0.09099, -0.4626, -0.8647, -0.2913, -0.4091, -0.8819, 0.09099, -0.4626, -0.8049, -0.3679, -0.4656, -0.8647, -0.2913, -0.4091, -0.3702, 0.9253, 0.08239, -0.906, 0.3807, -0.1852, -0.9396, 0.268, 0.2128, -0.674, 0.1583, 0.7216, -0.3702, 0.9253, 0.08239, -0.9396, 0.268, 0.2128, 0.9363, 0.2696, -0.225, 0.03792, 0.999, 0.02155, 0.7377, 0.3226, 0.5931, 0.9363, 0.2696, -0.225, 0.02544, 0.9996, -0.00779, 0.03792, 0.999, 0.02155, 0.7377, 0.3226, 0.5931, 0.6806, -0.4676, 0.5641, 0.9363, 0.2696, -0.225, 0.04382, 0.8852, -0.4632, 0.9363, 0.2696, -0.225, 0.7748, 0.03581, -0.6312, 0.9363, 0.2696, -0.225, 0.04382, 0.8852, -0.4632, 0.02544, 0.9996, -0.00779, 0.7377, 0.3226, 0.5931, 0.03792, 0.999, 0.02155, 0.04285, 0.9977, 0.05181, -0.1755, -0.8027, 0.57, -0.343, -0.8495, 0.4008, 0.1733, -0.6933, 0.6995, 0.1733, -0.6933, 0.6995, -0.2968, -0.8085, 0.5081, -0.1755, -0.8027, 0.57, -0.1755, -0.8027, 0.57, -0.2968, -0.8085, 0.5081, -0.343, -0.8495, 0.4008, -0.1635, -0.9833, -0.07955, -0.4941, -0.8437, 0.2099, -0.3608, -0.9078, -0.2138, -0.4941, -0.8437, 0.2099, -0.7174, -0.6811, -0.1464, -0.3608, -0.9078, -0.2138, 0.1127, -0.9813, -0.1563, 0.09398, -0.9938, -0.05967, -0.1635, -0.9833, -0.07955, 0.2733, -0.9204, -0.2797, 0.09398, -0.9938, -0.05967, 0.1127, -0.9813, -0.1563, -0.8049, -0.3679, -0.4656, -0.7964, -0.4403, -0.4145, -0.8647, -0.2913, -0.4091, -0.906, 0.3807, -0.1852, -0.8591, 0.3544, -0.3692, -0.8647, -0.2913, -0.4091, -0.6995, -0.7141, 0.02788, -0.7483, -0.6626, -0.02985, -0.7174, -0.6811, -0.1464, -0.6995, -0.7141, 0.02788, -0.5971, -0.7658, 0.2386, -0.7483, -0.6626, -0.02985, -0.7483, -0.6626, -0.02985, -0.5971, -0.7658, 0.2386, -0.9396, 0.268, 0.2128, -0.7483, -0.6626, -0.02985, -0.906, 0.3807, -0.1852, -0.8647, -0.2913, -0.4091, -0.906, 0.3807, -0.1852, -0.7483, -0.6626, -0.02985, -0.9396, 0.268, 0.2128, -0.6995, -0.7141, 0.02788, -0.4941, -0.8437, 0.2099, -0.5971, -0.7658, 0.2386, -0.6995, -0.7141, 0.02788, -0.7174, -0.6811, -0.1464, -0.4941, -0.8437, 0.2099, 0.04462, 0.9952, 0.08687, 0.5974, 0.1439, 0.7889, 0.04285, 0.9977, 0.05181, 0.04462, 0.9952, 0.08687, 0.4683, -0.0569, 0.8818, 0.5974, 0.1439, 0.7889, -0.674, 0.1583, 0.7216, 0.4683, -0.0569, 0.8818, 0.04462, 0.9952, 0.08687, 0.5974, 0.1439, 0.7889, 0.6806, -0.4676, 0.5641, 0.7377, 0.3226, 0.5931, 0.4666, -0.5079, 0.7241, 0.6806, -0.4676, 0.5641, 0.5974, 0.1439, 0.7889, 0.5974, 0.1439, 0.7889, 0.7377, 0.3226, 0.5931, 0.04285, 0.9977, 0.05181, 0.5974, 0.1439, 0.7889, 0.4683, -0.0569, 0.8818, 0.4666, -0.5079, 0.7241, 0.5072, -0.6962, 0.508, 0.2849, -0.6553, 0.6996, 0.2535, -0.9662, -0.04669, 0.2535, -0.9662, -0.04669, 0.3497, -0.9242, -0.1534, 0.5072, -0.6962, 0.508, 0.5072, -0.6962, 0.508, 0.6806, -0.4676, 0.5641, 0.4666, -0.5079, 0.7241, 0.5072, -0.6962, 0.508, 0.4666, -0.5079, 0.7241, 0.2849, -0.6553, 0.6996, 0.2535, -0.9662, -0.04669, 0.2733, -0.9204, -0.2797, 0.3497, -0.9242, -0.1534, 0.2535, -0.9662, -0.04669, 0.09398, -0.9938, -0.05967, 0.2733, -0.9204, -0.2797, 0.2849, -0.6553, 0.6996, 0.09398, -0.9938, -0.05967, 0.2535, -0.9662, -0.04669, -0.674, 0.1583, 0.7216, -0.2968, -0.8085, 0.5081, 0.1733, -0.6933, 0.6995, 0.1733, -0.6933, 0.6995, 0.4683, -0.0569, 0.8818, -0.674, 0.1583, 0.7216, -0.343, -0.8495, 0.4008, 0.2849, -0.6553, 0.6996, 0.1733, -0.6933, 0.6995, 0.2849, -0.6553, 0.6996, 0.4666, -0.5079, 0.7241, 0.1733, -0.6933, 0.6995, 0.4666, -0.5079, 0.7241, 0.4683, -0.0569, 0.8818, 0.1733, -0.6933, 0.6995, -0.343, -0.8495, 0.4008, -0.4941, -0.8437, 0.2099, -0.1635, -0.9833, -0.07955, -0.1635, -0.9833, -0.07955, 0.09398, -0.9938, -0.05967, -0.343, -0.8495, 0.4008, -0.343, -0.8495, 0.4008, 0.09398, -0.9938, -0.05967, 0.2849, -0.6553, 0.6996, -0.5971, -0.7658, 0.2386, -0.4941, -0.8437, 0.2099, -0.343, -0.8495, 0.4008, -0.343, -0.8495, 0.4008, -0.2968, -0.8085, 0.5081, -0.5971, -0.7658, 0.2386, -0.674, 0.1583, 0.7216, -0.5971, -0.7658, 0.2386, -0.2968, -0.8085, 0.5081, -0.5971, -0.7658, 0.2386, -0.674, 0.1583, 0.7216, -0.9396, 0.268, 0.2128, 0.6855, 0.1712, 0.7077, 0.8897, 0.2461, -0.3845, 0.7405, 0.4366, 0.511, 0.6975, -0.5053, 0.5081, 0.8897, 0.2461, -0.3845, 0.6855, 0.1712, 0.7077, 0.4769, -0.003895, 0.8789, 0.4834, -0.0703, 0.8726, 0.6855, 0.1712, 0.7077, 0.4834, -0.0703, 0.8726, 0.6975, -0.5053, 0.5081, 0.6855, 0.1712, 0.7077, 0.7405, 0.4366, 0.511, 0.366, 0.2658, 0.8919, 0.6855, 0.1712, 0.7077, 0.6855, 0.1712, 0.7077, 0.366, 0.2658, 0.8919, 0.4769, -0.003895, 0.8789, 0.4761, 0.8211, 0.3147, 0.7405, 0.4366, 0.511, 0.747, 0.6017, -0.2827, 0.2722, 0.9557, -0.1122, 0.4761, 0.8211, 0.3147, 0.747, 0.6017, -0.2827, 0.4761, 0.8211, 0.3147, 0.01485, 0.9997, 0.01731, 0.7405, 0.4366, 0.511, 0.01485, 0.9997, 0.01731, 0.4761, 0.8211, 0.3147, 0.2722, 0.9557, -0.1122, -0.594, -0.6846, -0.4225, -0.276, -0.7465, -0.6054, -0.3976, -0.9173, 0.02123, -0.594, -0.6846, -0.4225, 0.05707, -0.4804, -0.8752, -0.276, -0.7465, -0.6054, -0.6338, -0.5489, -0.5449, 0.05707, -0.4804, -0.8752, -0.594, -0.6846, -0.4225, -0.3976, -0.9173, 0.02123, -0.2143, -0.3809, 0.8994, -0.594, -0.6846, -0.4225, -0.2143, -0.3809, 0.8994, -0.8864, -0.3454, 0.3083, -0.594, -0.6846, -0.4225, -0.6338, -0.5489, -0.5449, -0.594, -0.6846, -0.4225, -0.9074, -0.3472, -0.237, -0.594, -0.6846, -0.4225, -0.8864, -0.3454, 0.3083, -0.9074, -0.3472, -0.237, -0.9343, 0.08838, 0.3453, -0.9033, -0.06482, 0.4242, -0.2415, 0.7836, 0.5725, -0.9033, -0.06482, 0.4242, -0.9343, 0.08838, 0.3453, -0.9665, 0.1333, 0.2193, -0.9343, 0.08838, 0.3453, -0.2415, 0.7836, 0.5725, -0.9665, 0.1333, 0.2193, -0.9033, -0.06482, 0.4242, -0.7948, -0.2488, 0.5535, -0.2143, -0.3809, 0.8994, -0.7948, -0.2488, 0.5535, -0.9033, -0.06482, 0.4242, -0.8864, -0.3454, 0.3083, -0.2143, -0.3809, 0.8994, -0.7948, -0.2488, 0.5535, -0.8864, -0.3454, 0.3083, 0.4769, -0.003895, 0.8789, -0.2143, -0.3809, 0.8994, 0.4834, -0.0703, 0.8726, 0.4769, -0.003895, 0.8789, 0.1716, 0.1533, 0.9732, -0.2143, -0.3809, 0.8994, 0.366, 0.2658, 0.8919, 0.1716, 0.1533, 0.9732, 0.4769, -0.003895, 0.8789, 0.332, 0.9293, -0.1618, 0.01485, 0.9997, 0.01731, 0.2722, 0.9557, -0.1122, 0.01485, 0.9997, 0.01731, 0.332, 0.9293, -0.1618, 0.08639, 0.994, -0.06672, 0.7355, 0.5527, -0.3918, 0.332, 0.9293, -0.1618, 0.747, 0.6017, -0.2827, 0.332, 0.9293, -0.1618, 0.7355, 0.5527, -0.3918, 0.08639, 0.994, -0.06672, 0.332, 0.9293, -0.1618, 0.2722, 0.9557, -0.1122, 0.747, 0.6017, -0.2827, -0.2415, 0.7836, 0.5725, 0.01485, 0.9997, 0.01731, -0.04396, 0.9988, -0.02183, -0.04396, 0.9988, -0.02183, 0.01485, 0.9997, 0.01731, 0.08639, 0.994, -0.06672, 0.7405, 0.4366, 0.511, 0.01485, 0.9997, 0.01731, 0.258, 0.8107, 0.5256, 0.01485, 0.9997, 0.01731, -0.2415, 0.7836, 0.5725, 0.258, 0.8107, 0.5256, 0.3604, -0.7167, -0.597, 0.6987, -0.1571, -0.6979, 0.7613, -0.5905, -0.2677, 0.6987, -0.1571, -0.6979, 0.8897, 0.2461, -0.3845, 0.7613, -0.5905, -0.2677, 0.7613, -0.5905, -0.2677, 0.6975, -0.5053, 0.5081, 0.5374, -0.8108, 0.232, 0.7613, -0.5905, -0.2677, 0.8897, 0.2461, -0.3845, 0.6975, -0.5053, 0.5081, 0.7613, -0.5905, -0.2677, 0.1719, -0.9416, -0.2896, 0.3604, -0.7167, -0.597, 0.5374, -0.8108, 0.232, 0.1719, -0.9416, -0.2896, 0.7613, -0.5905, -0.2677, 0.1626, -0.9791, 0.122, 0.3367, -0.7628, 0.5521, -0.3976, -0.9173, 0.02123, -0.3976, -0.9173, 0.02123, -0.2494, -0.9182, -0.3076, 0.1626, -0.9791, 0.122, 0.1626, -0.9791, 0.122, -0.2494, -0.9182, -0.3076, 0.1719, -0.9416, -0.2896, 0.5374, -0.8108, 0.232, 0.3367, -0.7628, 0.5521, 0.1626, -0.9791, 0.122, 0.1626, -0.9791, 0.122, 0.1719, -0.9416, -0.2896, 0.5374, -0.8108, 0.232, 0.366, 0.2658, 0.8919, 0.7405, 0.4366, 0.511, 0.258, 0.8107, 0.5256, 0.7405, 0.4366, 0.511, 0.8897, 0.2461, -0.3845, 0.747, 0.6017, -0.2827, -0.276, -0.7465, -0.6054, -0.2494, -0.9182, -0.3076, -0.3976, -0.9173, 0.02123, -0.3976, -0.9173, 0.02123, 0.3367, -0.7628, 0.5521, -0.2143, -0.3809, 0.8994, -0.8864, -0.3454, 0.3083, -0.9033, -0.06482, 0.4242, -0.9074, -0.3472, -0.237, -0.9074, -0.3472, -0.237, -0.9033, -0.06482, 0.4242, -0.9665, 0.1333, 0.2193, -0.2143, -0.3809, 0.8994, -0.2415, 0.7836, 0.5725, -0.9033, -0.06482, 0.4242, -0.2143, -0.3809, 0.8994, 0.6975, -0.5053, 0.5081, 0.4834, -0.0703, 0.8726, -0.8629, 0.2665, -0.4294, -0.5835, 0.8086, 0.07588, -0.04396, 0.9988, -0.02183, -0.5835, 0.8086, 0.07588, -0.8629, 0.2665, -0.4294, -0.9665, 0.1333, 0.2193, -0.5835, 0.8086, 0.07588, -0.2415, 0.7836, 0.5725, -0.04396, 0.9988, -0.02183, -0.2415, 0.7836, 0.5725, -0.5835, 0.8086, 0.07588, -0.9665, 0.1333, 0.2193, 0.747, 0.6017, -0.2827, 0.8897, 0.2461, -0.3845, 0.7355, 0.5527, -0.3918, 0.7355, 0.5527, -0.3918, 0.8897, 0.2461, -0.3845, 0.6976, 0.3622, -0.6182, 0.7355, 0.5527, -0.3918, 0.6976, 0.3622, -0.6182, 0.08639, 0.994, -0.06672, -0.7911, -0.2372, -0.5639, -0.8629, 0.2665, -0.4294, -0.6121, -0.2381, -0.7541, -0.8629, 0.2665, -0.4294, -0.7911, -0.2372, -0.5639, -0.9074, -0.3472, -0.237, -0.7911, -0.2372, -0.5639, -0.6121, -0.2381, -0.7541, -0.9074, -0.3472, -0.237, 0.3604, -0.7167, -0.597, 0.1719, -0.9416, -0.2896, -0.276, -0.7465, -0.6054, 0.6987, -0.1571, -0.6979, 0.3604, -0.7167, -0.597, 0.05707, -0.4804, -0.8752, 0.3604, -0.7167, -0.597, -0.276, -0.7465, -0.6054, 0.05707, -0.4804, -0.8752, 0.6976, 0.3622, -0.6182, 0.4842, -0.06668, -0.8724, -0.6121, -0.2381, -0.7541, -0.6121, -0.2381, -0.7541, 0.4842, -0.06668, -0.8724, 0.05707, -0.4804, -0.8752, 0.6987, -0.1571, -0.6979, 0.4842, -0.06668, -0.8724, 0.776, 0.1188, -0.6195, 0.4842, -0.06668, -0.8724, 0.6987, -0.1571, -0.6979, 0.05707, -0.4804, -0.8752, 0.4842, -0.06668, -0.8724, 0.6976, 0.3622, -0.6182, 0.776, 0.1188, -0.6195, -0.6121, -0.2381, -0.7541, -0.6338, -0.5489, -0.5449, -0.9074, -0.3472, -0.237, -0.6338, -0.5489, -0.5449, -0.6121, -0.2381, -0.7541, 0.05707, -0.4804, -0.8752, 0.6975, -0.5053, 0.5081, 0.3367, -0.7628, 0.5521, 0.5374, -0.8108, 0.232, 0.366, 0.2658, 0.8919, 0.258, 0.8107, 0.5256, -0.2415, 0.7836, 0.5725, -0.2415, 0.7836, 0.5725, 0.1716, 0.1533, 0.9732, 0.366, 0.2658, 0.8919, -0.2143, -0.3809, 0.8994, 0.1716, 0.1533, 0.9732, -0.2415, 0.7836, 0.5725, -0.2143, -0.3809, 0.8994, 0.3367, -0.7628, 0.5521, 0.6975, -0.5053, 0.5081, -0.3273, 0.8304, -0.451, -0.8629, 0.2665, -0.4294, -0.04396, 0.9988, -0.02183, -0.8629, 0.2665, -0.4294, -0.3273, 0.8304, -0.451, -0.5239, 0.3405, -0.7808, -0.8629, 0.2665, -0.4294, -0.9074, -0.3472, -0.237, -0.9665, 0.1333, 0.2193, -0.6121, -0.2381, -0.7541, -0.8629, 0.2665, -0.4294, -0.5239, 0.3405, -0.7808, -0.3273, 0.8304, -0.451, 0.6976, 0.3622, -0.6182, -0.5239, 0.3405, -0.7808, 0.6976, 0.3622, -0.6182, -0.3273, 0.8304, -0.451, 0.08639, 0.994, -0.06672, -0.3273, 0.8304, -0.451, -0.04396, 0.9988, -0.02183, 0.08639, 0.994, -0.06672, 0.776, 0.1188, -0.6195, 0.8897, 0.2461, -0.3845, 0.6987, -0.1571, -0.6979, 0.6976, 0.3622, -0.6182, -0.6121, -0.2381, -0.7541, -0.5239, 0.3405, -0.7808, 0.6976, 0.3622, -0.6182, 0.8897, 0.2461, -0.3845, 0.776, 0.1188, -0.6195, 0.1719, -0.9416, -0.2896, -0.2494, -0.9182, -0.3076, -0.276, -0.7465, -0.6054])] * 3)])
arm_cliff_wall_02a_qc_skeleton = bpy.data.armatures.new('cliff_wall_02a.qc_skeleton')  # bones are not reproduced

# ---- objects
ob_cliff_wall_02a_qc_skeleton = bpy.data.objects.new('cliff_wall_02a.qc_skeleton', arm_cliff_wall_02a_qc_skeleton)
ob_cliff_wall_02a_reference = bpy.data.objects.new('cliff_wall_02a_reference', me_cliff_wall_02a_reference)
ob_cliff_wall_02a_physics = bpy.data.objects.new('cliff_wall_02a_physics', me_cliff_wall_02a_physics)

# ---- transforms, parenting, visibility, modifiers, constraints
ob_cliff_wall_02a_qc_skeleton.location = (0.0, 0.0, 0.0)
ob_cliff_wall_02a_qc_skeleton.show_in_front = True
ob_cliff_wall_02a_qc_skeleton.lineart.crease_threshold = 0.0
ob_cliff_wall_02a_reference.parent = ob_cliff_wall_02a_qc_skeleton
ob_cliff_wall_02a_reference.location = (0.0, 0.0, 0.0)
ob_cliff_wall_02a_reference.lineart.crease_threshold = 0.0
_vg = ob_cliff_wall_02a_reference.vertex_groups.new(name='static_prop')
_vg.add([0, 1, 2, 3, 4, 5, 6, 7, 8, 9, 10, 11, 12, 13, 14, 15, 16, 17, 18, 19, 20, 21, 22, 23, 24, 25, 26, 27, 28, 29, 30, 31, 32, 33, 34, 35, 36, 37, 38, 39, 40, 41, 42, 43, 44, 45, 46, 47, 48, 49, 50, 51, 52, 53, 54, 55, 56, 57, 58, 59, 60, 61, 62, 63, 64, 65, 66, 67, 68, 69, 70, 71, 72, 73, 74, 75, 76, 77, 78, 79, 80, 81, 82, 83, 84, 85, 86, 87, 88, 89, 90, 91, 92, 93, 94, 95, 96, 97, 98, 99, 100, 101, 102, 103, 104, 105, 106, 107, 108, 109, 110, 111, 112, 113, 114, 115, 116, 117, 118, 119, 120, 121, 122, 123, 124, 125, 126, 127, 128, 129, 130, 131, 132, 133, 134, 135, 136, 137, 138, 139, 140, 141, 142, 143, 144, 145, 146, 147, 148, 149, 150, 151, 152, 153, 154, 155, 156, 157, 158, 159, 160, 161, 162, 163, 164, 165, 166, 167, 168, 169, 170], 1.0, 'REPLACE')
_m = ob_cliff_wall_02a_reference.modifiers.new('Armature', 'ARMATURE')
_m.object = ob_cliff_wall_02a_qc_skeleton
ob_cliff_wall_02a_physics.parent = ob_cliff_wall_02a_qc_skeleton
ob_cliff_wall_02a_physics.location = (0.0, 0.0, 0.0)
ob_cliff_wall_02a_physics.display_type = 'SOLID'
ob_cliff_wall_02a_physics.show_wire = True
ob_cliff_wall_02a_physics.lineart.crease_threshold = 0.0
_vg = ob_cliff_wall_02a_physics.vertex_groups.new(name='static_prop')
_vg.add([0, 1, 2, 3, 4, 5, 6, 7, 8, 9, 10, 11, 12, 13, 14, 15, 16, 17, 18, 19, 20, 21, 22, 23, 24, 25, 26, 27, 28, 29, 30, 31, 32, 33, 34, 35, 36, 37, 38, 39, 40, 41, 42, 43, 44, 45, 46, 47, 48, 49, 50, 51, 52, 53, 54, 55, 56, 57, 58, 59, 60, 61, 62, 63, 64, 65, 66, 67, 68, 69, 70, 71, 72, 73, 74, 75, 76, 77, 78, 79, 80, 81, 82, 83, 84, 85, 86, 87, 88, 89, 90, 91, 92, 93, 94, 95, 96, 97, 98, 99, 100, 101, 102, 103, 104, 105, 106, 107], 1.0, 'REPLACE')
_m = ob_cliff_wall_02a_physics.modifiers.new('Armature', 'ARMATURE')
_m.object = ob_cliff_wall_02a_qc_skeleton

# ---- collection membership
scene.collection.objects.link(ob_cliff_wall_02a_qc_skeleton)
scene.collection.objects.link(ob_cliff_wall_02a_reference)
scene.collection.objects.link(ob_cliff_wall_02a_physics)
col_cliff_wall_02a.objects.link(ob_cliff_wall_02a_qc_skeleton)
col_cliff_wall_02a.objects.link(ob_cliff_wall_02a_reference)
col_cliff_wall_02a.objects.link(ob_cliff_wall_02a_physics)

# ---- scene / render settings (as saved in the file)
scene.frame_start = 1; scene.frame_end = 250; scene.frame_set(0)
scene.render.engine = 'BLENDER_EEVEE_NEXT'
scene.cycles.use_denoising = False
scene.cycles.samples = 128
scene.cycles.sampling_pattern = 'TABULATED_SOBOL'
scene.cycles.use_adaptive_sampling = False
scene.cycles.use_light_tree = False
scene.view_settings.view_transform = 'Filmic'
bpy.context.view_layer.update()

# ---- added for rendering (the .blend has no active camera and no usable light): camera, sun + grey world if the file has none
cam_auto = bpy.data.cameras.new('AutoCamera')
cam_auto.lens = 50.0
cam_auto.sensor_width = 36.0
cam_auto.clip_end = 10890.7
ob_auto_camera = bpy.data.objects.new('AutoCamera', cam_auto)
scene.collection.objects.link(ob_auto_camera)
ob_auto_camera.location = (597.916, -764.329, 509.95)
ob_auto_camera.rotation_euler = (1.09748, -7.21219e-08, 0.694738)
scene.camera = ob_auto_camera
light_auto_sun = bpy.data.lights.new('AutoSun', 'SUN')
light_auto_sun.energy = 3.0
light_auto_sun.angle = 0.0523599
ob_auto_sun = bpy.data.objects.new('AutoSun', light_auto_sun)
scene.collection.objects.link(ob_auto_sun)
ob_auto_sun.rotation_euler = (0.872665, 0.174533, 0.523599)
if scene.world is None:
    world_auto = bpy.data.worlds.new('AutoWorld')
    world_auto.color = (0.3, 0.3, 0.3)
    scene.world = world_auto
bpy.context.view_layer.update()
